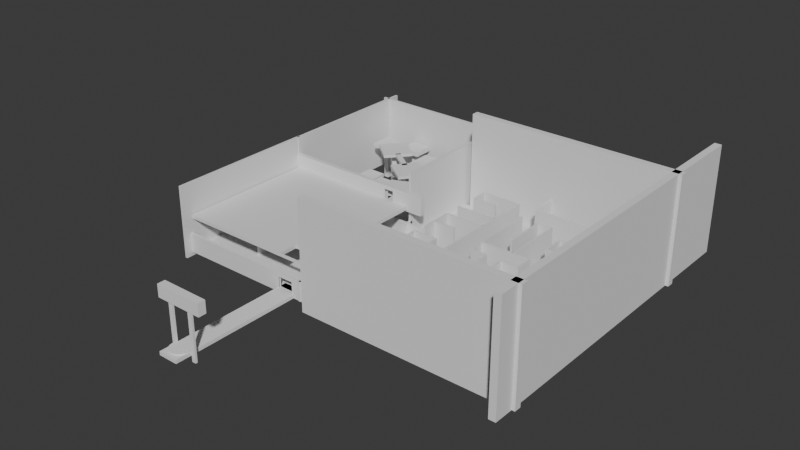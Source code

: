 # Source: stage1_VarcoAddis.blend  (saved by Blender 4.4.32; exported with 4.5.12 LTS)
import bpy
from mathutils import Matrix  # noqa: F401  (used for matrix-valued properties, if any)

bpy.ops.wm.read_factory_settings(use_empty=True)
scene = bpy.context.scene
scene.name = 'Scene'

# ---- collections
col_collection = bpy.data.collections.new('Collection'); scene.collection.children.link(col_collection)

# ---- world
world_world = bpy.data.worlds.new('World'); scene.world = world_world
world_world.use_nodes = True; world_world.node_tree.nodes.clear()
_N = world_world.node_tree.nodes; _L = world_world.node_tree.links
n0 = _N.new('ShaderNodeOutputWorld'); n0.name = 'World Output'; n0.location = (200, 100)
n1 = _N.new('ShaderNodeBackground'); n1.name = 'Background'; n1.location = (-200, 100)
n1.inputs[0].default_value = (0.05088, 0.05088, 0.05088, 1.0)
_L.new(n1.outputs[0], n0.inputs[0])
n0.is_active_output = True
world_world.color = (0.05088, 0.05088, 0.05088)
world_world.sun_shadow_jitter_overblur = 0.0

# ---- meshes
me_cube_001 = bpy.data.meshes.new('Cube.001')
me_cube_001.from_pydata([(-7.294, -7.294, -0.1863), (-7.294, -7.294, 0.1863), (-7.294, 7.294, -0.1863), (-7.294, 7.294, 0.1863), (7.294, -7.294, -0.1863), (7.294, -7.294, 0.1863), (7.294, 7.294, -0.1863), (7.294, 7.294, 0.1863)], [], [(0, 1, 3, 2), (2, 3, 7, 6), (6, 7, 5, 4), (4, 5, 1, 0), (2, 6, 4, 0), (7, 3, 1, 5)])
_uv = me_cube_001.uv_layers.new(name='UVMap')
_uv.uv.foreach_set('vector', [0.375, 0.0, 0.625, 0.0, 0.625, 0.25, 0.375, 0.25, 0.375, 0.25, 0.625, 0.25, 0.625, 0.5, 0.375, 0.5, 0.375, 0.5, 0.625, 0.5, 0.625, 0.75, 0.375, 0.75, 0.375, 0.75, 0.625, 0.75, 0.625, 1.0, 0.375, 1.0, 0.125, 0.5, 0.375, 0.5, 0.375, 0.75, 0.125, 0.75, 0.625, 0.5, 0.875, 0.5, 0.875, 0.75, 0.625, 0.75])
me_cube_001.update()
me_cube_002 = bpy.data.meshes.new('Cube.002')
me_cube_002.from_pydata([(-1.0, -1.0, -1.0), (-1.0, -1.0, 1.0), (-1.0, 1.0, -1.0), (-1.0, 1.0, 1.0), (1.0, -1.0, -1.0), (1.0, -1.0, 1.0), (1.0, 1.0, -1.0), (1.0, 1.0, 1.0)], [], [(0, 1, 3, 2), (2, 3, 7, 6), (6, 7, 5, 4), (4, 5, 1, 0), (2, 6, 4, 0), (7, 3, 1, 5)])
_uv = me_cube_002.uv_layers.new(name='UVMap')
_uv.uv.foreach_set('vector', [0.375, 0.0, 0.625, 0.0, 0.625, 0.25, 0.375, 0.25, 0.375, 0.25, 0.625, 0.25, 0.625, 0.5, 0.375, 0.5, 0.375, 0.5, 0.625, 0.5, 0.625, 0.75, 0.375, 0.75, 0.375, 0.75, 0.625, 0.75, 0.625, 1.0, 0.375, 1.0, 0.125, 0.5, 0.375, 0.5, 0.375, 0.75, 0.125, 0.75, 0.625, 0.5, 0.875, 0.5, 0.875, 0.75, 0.625, 0.75])
me_cube_002.update()
me_cube_003 = bpy.data.meshes.new('Cube.003')
me_cube_003.from_pydata([(-1.0, -1.0, -1.0), (-1.0, -1.0, 1.0), (-1.0, 1.0, -1.0), (-1.0, 1.0, 1.0), (1.0, -1.0, -1.0), (1.0, -1.0, 1.0), (1.0, 1.0, -1.0), (1.0, 1.0, 1.0), (-0.7511, 1.0, -1.0), (-0.7511, 1.0, 1.0), (-0.7511, -1.0, -1.0), (-0.7511, -1.0, 1.0), (-0.6213, 1.0, 1.0), (-0.6213, -1.0, -1.0), (-0.6213, 1.0, -1.0), (-0.6213, -1.0, 1.0), (-1.0, -1.0, 0.7112), (-1.0, 1.0, 0.7112), (1.0, 1.0, 0.7112), (1.0, -1.0, 0.7112), (-0.7511, -1.0, 0.7112), (-0.7511, 1.0, 0.7112), (-0.6213, -1.0, 0.7112), (-0.6213, 1.0, 0.7112)], [], [(16, 1, 3, 17), (23, 12, 7, 18), (18, 7, 5, 19), (20, 11, 1, 16), (14, 6, 4, 13), (9, 3, 1, 11), (12, 9, 11, 15), (2, 8, 10, 0), (22, 15, 11, 20), (17, 3, 9, 21), (19, 5, 15, 22), (7, 12, 15, 5), (8, 14, 13, 10), (21, 9, 12, 23), (4, 19, 22, 13), (2, 17, 21, 8), (10, 20, 16, 0), (6, 18, 19, 4), (14, 23, 18, 6), (0, 16, 17, 2)])
_uv = me_cube_003.uv_layers.new(name='UVMap')
_uv.uv.foreach_set('vector', [0.5889, 0.0, 0.625, 0.0, 0.625, 0.25, 0.5889, 0.25, 0.5889, 0.2973, 0.625, 0.2973, 0.625, 0.5, 0.5889, 0.5, 0.5889, 0.5, 0.625, 0.5, 0.625, 0.75, 0.5889, 0.75, 0.5889, 0.9689, 0.625, 0.9689, 0.625, 1.0, 0.5889, 1.0, 0.1723, 0.5, 0.375, 0.5, 0.375, 0.75, 0.1723, 0.75, 0.8439, 0.5, 0.875, 0.5, 0.875, 0.75, 0.8439, 0.75, 0.8277, 0.5, 0.8439, 0.5, 0.8439, 0.75, 0.8277, 0.75, 0.125, 0.5, 0.1561, 0.5, 0.1561, 0.75, 0.125, 0.75, 0.5889, 0.9527, 0.625, 0.9527, 0.625, 0.9689, 0.5889, 0.9689, 0.5889, 0.25, 0.625, 0.25, 0.625, 0.2811, 0.5889, 0.2811, 0.5889, 0.75, 0.625, 0.75, 0.625, 0.9527, 0.5889, 0.9527, 0.625, 0.5, 0.8277, 0.5, 0.8277, 0.75, 0.625, 0.75, 0.1561, 0.5, 0.1723, 0.5, 0.1723, 0.75, 0.1561, 0.75, 0.5889, 0.2811, 0.625, 0.2811, 0.625, 0.2973, 0.5889, 0.2973, 0.375, 0.75, 0.5889, 0.75, 0.5889, 0.9527, 0.375, 0.9527, 0.375, 0.25, 0.5889, 0.25, 0.5889, 0.2811, 0.375, 0.2811, 0.375, 0.9689, 0.5889, 0.9689, 0.5889, 1.0, 0.375, 1.0, 0.375, 0.5, 0.5889, 0.5, 0.5889, 0.75, 0.375, 0.75, 0.375, 0.2973, 0.5889, 0.2973, 0.5889, 0.5, 0.375, 0.5, 0.375, 0.0, 0.5889, 0.0, 0.5889, 0.25, 0.375, 0.25])
me_cube_003.update()
me_cube_004 = bpy.data.meshes.new('Cube.004')
me_cube_004.from_pydata([(-1.0, -1.0, -1.0), (-1.0, -1.0, 1.0), (-1.0, 1.0, -1.0), (-1.0, 1.0, 1.0), (1.0, -1.0, -1.0), (1.0, -1.0, 1.0), (1.0, 1.0, -1.0), (1.0, 1.0, 1.0)], [], [(0, 1, 3, 2), (2, 3, 7, 6), (6, 7, 5, 4), (4, 5, 1, 0), (2, 6, 4, 0), (7, 3, 1, 5)])
_uv = me_cube_004.uv_layers.new(name='UVMap')
_uv.uv.foreach_set('vector', [0.375, 0.0, 0.625, 0.0, 0.625, 0.25, 0.375, 0.25, 0.375, 0.25, 0.625, 0.25, 0.625, 0.5, 0.375, 0.5, 0.375, 0.5, 0.625, 0.5, 0.625, 0.75, 0.375, 0.75, 0.375, 0.75, 0.625, 0.75, 0.625, 1.0, 0.375, 1.0, 0.125, 0.5, 0.375, 0.5, 0.375, 0.75, 0.125, 0.75, 0.625, 0.5, 0.875, 0.5, 0.875, 0.75, 0.625, 0.75])
me_cube_004.update()
me_cube_005 = bpy.data.meshes.new('Cube.005')
me_cube_005.from_pydata([(-1.0, -1.0, -1.0), (-1.0, -1.0, 1.0), (-1.0, 1.0, -1.0), (-1.0, 1.0, 1.0), (1.0, -1.0, -1.0), (1.0, -1.0, 1.0), (1.0, 1.0, -1.0), (1.0, 1.0, 1.0)], [], [(0, 1, 3, 2), (2, 3, 7, 6), (6, 7, 5, 4), (4, 5, 1, 0), (2, 6, 4, 0), (7, 3, 1, 5)])
_uv = me_cube_005.uv_layers.new(name='UVMap')
_uv.uv.foreach_set('vector', [0.375, 0.0, 0.625, 0.0, 0.625, 0.25, 0.375, 0.25, 0.375, 0.25, 0.625, 0.25, 0.625, 0.5, 0.375, 0.5, 0.375, 0.5, 0.625, 0.5, 0.625, 0.75, 0.375, 0.75, 0.375, 0.75, 0.625, 0.75, 0.625, 1.0, 0.375, 1.0, 0.125, 0.5, 0.375, 0.5, 0.375, 0.75, 0.125, 0.75, 0.625, 0.5, 0.875, 0.5, 0.875, 0.75, 0.625, 0.75])
me_cube_005.update()
me_cylinder = bpy.data.meshes.new('Cylinder')
me_cylinder.from_pydata([(0.0, 1.0, -1.0), (0.0, 1.0, 1.0), (0.1951, 0.9808, -1.0), (0.1951, 0.9808, 1.0), (0.3827, 0.9239, -1.0), (0.3827, 0.9239, 1.0), (0.5556, 0.8315, -1.0), (0.5556, 0.8315, 1.0), (0.7071, 0.7071, -1.0), (0.7071, 0.7071, 1.0), (0.8315, 0.5556, -1.0), (0.8315, 0.5556, 1.0), (0.9239, 0.3827, -1.0), (0.9239, 0.3827, 1.0), (0.9808, 0.1951, -1.0), (0.9808, 0.1951, 1.0), (1.0, 0.0, -1.0), (1.0, 0.0, 1.0), (0.9808, -0.1951, -1.0), (0.9808, -0.1951, 1.0), (0.9239, -0.3827, -1.0), (0.9239, -0.3827, 1.0), (0.8315, -0.5556, -1.0), (0.8315, -0.5556, 1.0), (0.7071, -0.7071, -1.0), (0.7071, -0.7071, 1.0), (0.5556, -0.8315, -1.0), (0.5556, -0.8315, 1.0), (0.3827, -0.9239, -1.0), (0.3827, -0.9239, 1.0), (0.1951, -0.9808, -1.0), (0.1951, -0.9808, 1.0), (0.0, -1.0, -1.0), (0.0, -1.0, 1.0), (-0.1951, -0.9808, -1.0), (-0.1951, -0.9808, 1.0), (-0.3827, -0.9239, -1.0), (-0.3827, -0.9239, 1.0), (-0.5556, -0.8315, -1.0), (-0.5556, -0.8315, 1.0), (-0.7071, -0.7071, -1.0), (-0.7071, -0.7071, 1.0), (-0.8315, -0.5556, -1.0), (-0.8315, -0.5556, 1.0), (-0.9239, -0.3827, -1.0), (-0.9239, -0.3827, 1.0), (-0.9808, -0.1951, -1.0), (-0.9808, -0.1951, 1.0), (-1.0, 0.0, -1.0), (-1.0, 0.0, 1.0), (-0.9808, 0.1951, -1.0), (-0.9808, 0.1951, 1.0), (-0.9239, 0.3827, -1.0), (-0.9239, 0.3827, 1.0), (-0.8315, 0.5556, -1.0), (-0.8315, 0.5556, 1.0), (-0.7071, 0.7071, -1.0), (-0.7071, 0.7071, 1.0), (-0.5556, 0.8315, -1.0), (-0.5556, 0.8315, 1.0), (-0.3827, 0.9239, -1.0), (-0.3827, 0.9239, 1.0), (-0.1951, 0.9808, -1.0), (-0.1951, 0.9808, 1.0)], [], [(0, 1, 3, 2), (2, 3, 5, 4), (4, 5, 7, 6), (6, 7, 9, 8), (8, 9, 11, 10), (10, 11, 13, 12), (12, 13, 15, 14), (14, 15, 17, 16), (16, 17, 19, 18), (18, 19, 21, 20), (20, 21, 23, 22), (22, 23, 25, 24), (24, 25, 27, 26), (26, 27, 29, 28), (28, 29, 31, 30), (30, 31, 33, 32), (32, 33, 35, 34), (34, 35, 37, 36), (36, 37, 39, 38), (38, 39, 41, 40), (40, 41, 43, 42), (42, 43, 45, 44), (44, 45, 47, 46), (46, 47, 49, 48), (48, 49, 51, 50), (50, 51, 53, 52), (52, 53, 55, 54), (54, 55, 57, 56), (56, 57, 59, 58), (58, 59, 61, 60), (3, 1, 63, 61, 59, 57, 55, 53, 51, 49, 47, 45, 43, 41, 39, 37, 35, 33, 31, 29, 27, 25, 23, 21, 19, 17, 15, 13, 11, 9, 7, 5), (60, 61, 63, 62), (62, 63, 1, 0), (0, 2, 4, 6, 8, 10, 12, 14, 16, 18, 20, 22, 24, 26, 28, 30, 32, 34, 36, 38, 40, 42, 44, 46, 48, 50, 52, 54, 56, 58, 60, 62)])
_uv = me_cylinder.uv_layers.new(name='UVMap')
_uv.uv.foreach_set('vector', [1.0, 0.5, 1.0, 1.0, 0.9688, 1.0, 0.9688, 0.5, 0.9688, 0.5, 0.9688, 1.0, 0.9375, 1.0, 0.9375, 0.5, 0.9375, 0.5, 0.9375, 1.0, 0.9062, 1.0, 0.9062, 0.5, 0.9062, 0.5, 0.9062, 1.0, 0.875, 1.0, 0.875, 0.5, 0.875, 0.5, 0.875, 1.0, 0.8438, 1.0, 0.8438, 0.5, 0.8438, 0.5, 0.8438, 1.0, 0.8125, 1.0, 0.8125, 0.5, 0.8125, 0.5, 0.8125, 1.0, 0.7812, 1.0, 0.7812, 0.5, 0.7812, 0.5, 0.7812, 1.0, 0.75, 1.0, 0.75, 0.5, 0.75, 0.5, 0.75, 1.0, 0.7188, 1.0, 0.7188, 0.5, 0.7188, 0.5, 0.7188, 1.0, 0.6875, 1.0, 0.6875, 0.5, 0.6875, 0.5, 0.6875, 1.0, 0.6562, 1.0, 0.6562, 0.5, 0.6562, 0.5, 0.6562, 1.0, 0.625, 1.0, 0.625, 0.5, 0.625, 0.5, 0.625, 1.0, 0.5938, 1.0, 0.5938, 0.5, 0.5938, 0.5, 0.5938, 1.0, 0.5625, 1.0, 0.5625, 0.5, 0.5625, 0.5, 0.5625, 1.0, 0.5312, 1.0, 0.5312, 0.5, 0.5312, 0.5, 0.5312, 1.0, 0.5, 1.0, 0.5, 0.5, 0.5, 0.5, 0.5, 1.0, 0.4688, 1.0, 0.4688, 0.5, 0.4688, 0.5, 0.4688, 1.0, 0.4375, 1.0, 0.4375, 0.5, 0.4375, 0.5, 0.4375, 1.0, 0.4062, 1.0, 0.4062, 0.5, 0.4062, 0.5, 0.4062, 1.0, 0.375, 1.0, 0.375, 0.5, 0.375, 0.5, 0.375, 1.0, 0.3438, 1.0, 0.3438, 0.5, 0.3438, 0.5, 0.3438, 1.0, 0.3125, 1.0, 0.3125, 0.5, 0.3125, 0.5, 0.3125, 1.0, 0.2812, 1.0, 0.2812, 0.5, 0.2812, 0.5, 0.2812, 1.0, 0.25, 1.0, 0.25, 0.5, 0.25, 0.5, 0.25, 1.0, 0.2188, 1.0, 0.2188, 0.5, 0.2188, 0.5, 0.2188, 1.0, 0.1875, 1.0, 0.1875, 0.5, 0.1875, 0.5, 0.1875, 1.0, 0.1562, 1.0, 0.1562, 0.5, 0.1562, 0.5, 0.1562, 1.0, 0.125, 1.0, 0.125, 0.5, 0.125, 0.5, 0.125, 1.0, 0.09375, 1.0, 0.09375, 0.5, 0.09375, 0.5, 0.09375, 1.0, 0.0625, 1.0, 0.0625, 0.5, 0.2968, 0.4854, 0.25, 0.49, 0.2032, 0.4854, 0.1582, 0.4717, 0.1167, 0.4496, 0.08029, 0.4197, 0.05045, 0.3833, 0.02827, 0.3418, 0.01461, 0.2968, 0.01, 0.25, 0.01461, 0.2032, 0.02827, 0.1582, 0.05045, 0.1167, 0.08029, 0.08029, 0.1167, 0.05045, 0.1582, 0.02827, 0.2032, 0.01461, 0.25, 0.01, 0.2968, 0.01461, 0.3418, 0.02827, 0.3833, 0.05045, 0.4197, 0.08029, 0.4496, 0.1167, 0.4717, 0.1582, 0.4854, 0.2032, 0.49, 0.25, 0.4854, 0.2968, 0.4717, 0.3418, 0.4496, 0.3833, 0.4197, 0.4197, 0.3833, 0.4496, 0.3418, 0.4717, 0.0625, 0.5, 0.0625, 1.0, 0.03125, 1.0, 0.03125, 0.5, 0.03125, 0.5, 0.03125, 1.0, 0.0, 1.0, 0.0, 0.5, 0.75, 0.49, 0.7968, 0.4854, 0.8418, 0.4717, 0.8833, 0.4496, 0.9197, 0.4197, 0.9496, 0.3833, 0.9717, 0.3418, 0.9854, 0.2968, 0.99, 0.25, 0.9854, 0.2032, 0.9717, 0.1582, 0.9496, 0.1167, 0.9197, 0.08029, 0.8833, 0.05045, 0.8418, 0.02827, 0.7968, 0.01461, 0.75, 0.01, 0.7032, 0.01461, 0.6582, 0.02827, 0.6167, 0.05045, 0.5803, 0.08029, 0.5504, 0.1167, 0.5283, 0.1582, 0.5146, 0.2032, 0.51, 0.25, 0.5146, 0.2968, 0.5283, 0.3418, 0.5504, 0.3833, 0.5803, 0.4197, 0.6167, 0.4496, 0.6582, 0.4717, 0.7032, 0.4854])
me_cylinder.update()
me_cube_006 = bpy.data.meshes.new('Cube.006')
me_cube_006.from_pydata([(-1.0, -1.0, -1.0), (-1.0, -1.0, 1.0), (-1.0, 1.0, -1.0), (-1.0, 1.0, 1.0), (1.0, -1.0, -1.0), (1.0, -1.0, 1.0), (1.0, 1.0, -1.0), (1.0, 1.0, 1.0), (-1.0, 0.5932, -1.0), (-1.0, 0.5932, 1.0), (1.0, 0.5932, -1.0), (1.0, 0.5932, 1.0), (-1.0, 0.7966, 1.0), (1.0, 0.7966, -1.0), (-1.0, 0.7966, -1.0), (1.0, 0.7966, 1.0), (-1.0, -1.0, 0.5975), (-1.0, 1.0, 0.5975), (1.0, 1.0, 0.5975), (1.0, -1.0, 0.5975), (1.0, 0.5932, 0.5975), (-1.0, 0.5932, 0.5975), (1.0, 0.7966, 0.5975), (-1.0, 0.7966, 0.5975)], [], [(23, 12, 3, 17), (17, 3, 7, 18), (20, 11, 5, 19), (19, 5, 1, 16), (8, 10, 4, 0), (11, 9, 1, 5), (15, 12, 9, 11), (14, 13, 10, 8), (22, 15, 11, 20), (16, 1, 9, 21), (18, 7, 15, 22), (2, 6, 13, 14), (7, 3, 12, 15), (21, 9, 12, 23), (6, 18, 22, 13), (0, 16, 21, 8), (4, 19, 16, 0), (10, 20, 19, 4), (2, 17, 18, 6), (14, 23, 17, 2)])
_uv = me_cube_006.uv_layers.new(name='UVMap')
_uv.uv.foreach_set('vector', [0.5747, 0.2246, 0.625, 0.2246, 0.625, 0.25, 0.5747, 0.25, 0.5747, 0.25, 0.625, 0.25, 0.625, 0.5, 0.5747, 0.5, 0.5747, 0.5509, 0.625, 0.5509, 0.625, 0.75, 0.5747, 0.75, 0.5747, 0.75, 0.625, 0.75, 0.625, 1.0, 0.5747, 1.0, 0.125, 0.5509, 0.375, 0.5509, 0.375, 0.75, 0.125, 0.75, 0.625, 0.5509, 0.875, 0.5509, 0.875, 0.75, 0.625, 0.75, 0.625, 0.5254, 0.875, 0.5254, 0.875, 0.5509, 0.625, 0.5509, 0.125, 0.5254, 0.375, 0.5254, 0.375, 0.5509, 0.125, 0.5509, 0.5747, 0.5254, 0.625, 0.5254, 0.625, 0.5509, 0.5747, 0.5509, 0.5747, 0.0, 0.625, 0.0, 0.625, 0.1991, 0.5747, 0.1991, 0.5747, 0.5, 0.625, 0.5, 0.625, 0.5254, 0.5747, 0.5254, 0.125, 0.5, 0.375, 0.5, 0.375, 0.5254, 0.125, 0.5254, 0.625, 0.5, 0.875, 0.5, 0.875, 0.5254, 0.625, 0.5254, 0.5747, 0.1991, 0.625, 0.1991, 0.625, 0.2246, 0.5747, 0.2246, 0.375, 0.5, 0.5747, 0.5, 0.5747, 0.5254, 0.375, 0.5254, 0.375, 0.0, 0.5747, 0.0, 0.5747, 0.1991, 0.375, 0.1991, 0.375, 0.75, 0.5747, 0.75, 0.5747, 1.0, 0.375, 1.0, 0.375, 0.5509, 0.5747, 0.5509, 0.5747, 0.75, 0.375, 0.75, 0.375, 0.25, 0.5747, 0.25, 0.5747, 0.5, 0.375, 0.5, 0.375, 0.2246, 0.5747, 0.2246, 0.5747, 0.25, 0.375, 0.25])
me_cube_006.update()
me_cube_007 = bpy.data.meshes.new('Cube.007')
me_cube_007.from_pydata([(-1.0, -1.0, -1.0), (-1.0, -1.0, 1.0), (-1.0, 1.0, -1.0), (-1.0, 1.0, 1.0), (1.0, -1.0, -1.0), (1.0, -1.0, 1.0), (1.0, 1.0, -1.0), (1.0, 1.0, 1.0), (0.5141, 1.0, -1.0), (0.5141, 1.0, 1.0), (0.5141, -1.0, -1.0), (0.5141, -1.0, 1.0), (0.6223, 1.0, 1.0), (0.6223, -1.0, -1.0), (0.6223, 1.0, -1.0), (0.6223, -1.0, 1.0), (-1.0, -1.0, 0.6072), (-1.0, 1.0, 0.6072), (1.0, 1.0, 0.6072), (1.0, -1.0, 0.6072), (0.5141, -1.0, 0.6072), (0.5141, 1.0, 0.6072), (0.6223, -1.0, 0.6072), (0.6223, 1.0, 0.6072)], [], [(16, 1, 3, 17), (23, 12, 7, 18), (18, 7, 5, 19), (20, 11, 1, 16), (14, 6, 4, 13), (9, 3, 1, 11), (12, 9, 11, 15), (2, 8, 10, 0), (22, 15, 11, 20), (17, 3, 9, 21), (19, 5, 15, 22), (7, 12, 15, 5), (8, 14, 13, 10), (21, 9, 12, 23), (4, 19, 22, 13), (2, 17, 21, 8), (10, 20, 16, 0), (6, 18, 19, 4), (14, 23, 18, 6), (0, 16, 17, 2)])
_uv = me_cube_007.uv_layers.new(name='UVMap')
_uv.uv.foreach_set('vector', [0.5759, 0.0, 0.625, 0.0, 0.625, 0.25, 0.5759, 0.25, 0.5759, 0.4528, 0.625, 0.4528, 0.625, 0.5, 0.5759, 0.5, 0.5759, 0.5, 0.625, 0.5, 0.625, 0.75, 0.5759, 0.75, 0.5759, 0.8107, 0.625, 0.8107, 0.625, 1.0, 0.5759, 1.0, 0.3278, 0.5, 0.375, 0.5, 0.375, 0.75, 0.3278, 0.75, 0.6857, 0.5, 0.875, 0.5, 0.875, 0.75, 0.6857, 0.75, 0.6722, 0.5, 0.6857, 0.5, 0.6857, 0.75, 0.6722, 0.75, 0.125, 0.5, 0.3143, 0.5, 0.3143, 0.75, 0.125, 0.75, 0.5759, 0.7972, 0.625, 0.7972, 0.625, 0.8107, 0.5759, 0.8107, 0.5759, 0.25, 0.625, 0.25, 0.625, 0.4393, 0.5759, 0.4393, 0.5759, 0.75, 0.625, 0.75, 0.625, 0.7972, 0.5759, 0.7972, 0.625, 0.5, 0.6722, 0.5, 0.6722, 0.75, 0.625, 0.75, 0.3143, 0.5, 0.3278, 0.5, 0.3278, 0.75, 0.3143, 0.75, 0.5759, 0.4393, 0.625, 0.4393, 0.625, 0.4528, 0.5759, 0.4528, 0.375, 0.75, 0.5759, 0.75, 0.5759, 0.7972, 0.375, 0.7972, 0.375, 0.25, 0.5759, 0.25, 0.5759, 0.4393, 0.375, 0.4393, 0.375, 0.8107, 0.5759, 0.8107, 0.5759, 1.0, 0.375, 1.0, 0.375, 0.5, 0.5759, 0.5, 0.5759, 0.75, 0.375, 0.75, 0.375, 0.4528, 0.5759, 0.4528, 0.5759, 0.5, 0.375, 0.5, 0.375, 0.0, 0.5759, 0.0, 0.5759, 0.25, 0.375, 0.25])
me_cube_007.update()
me_cube_008 = bpy.data.meshes.new('Cube.008')
me_cube_008.from_pydata([(-7.294, -7.294, -0.1863), (-7.294, -7.294, 0.1863), (-7.294, 7.294, -0.1863), (-7.294, 7.294, 0.1863), (7.294, -7.294, -0.1863), (7.294, -7.294, 0.1863), (7.294, 7.294, -0.1863), (7.294, 7.294, 0.1863)], [], [(0, 1, 3, 2), (2, 3, 7, 6), (6, 7, 5, 4), (4, 5, 1, 0), (2, 6, 4, 0), (7, 3, 1, 5)])
_uv = me_cube_008.uv_layers.new(name='UVMap')
_uv.uv.foreach_set('vector', [0.375, 0.0, 0.625, 0.0, 0.625, 0.25, 0.375, 0.25, 0.375, 0.25, 0.625, 0.25, 0.625, 0.5, 0.375, 0.5, 0.375, 0.5, 0.625, 0.5, 0.625, 0.75, 0.375, 0.75, 0.375, 0.75, 0.625, 0.75, 0.625, 1.0, 0.375, 1.0, 0.125, 0.5, 0.375, 0.5, 0.375, 0.75, 0.125, 0.75, 0.625, 0.5, 0.875, 0.5, 0.875, 0.75, 0.625, 0.75])
me_cube_008.update()
me_cube_009 = bpy.data.meshes.new('Cube.009')
me_cube_009.from_pydata([(-1.0, -1.897, -1.0), (-1.0, -1.897, 1.0), (-1.0, 0.07782, -1.0), (-1.0, 0.07782, 1.0), (1.0, -1.897, -1.0), (1.0, -1.897, 1.0), (1.0, 0.07782, -1.0), (1.0, 0.07782, 1.0), (-1.0, -0.9213, -1.0), (-1.0, -0.9213, 1.0), (1.0, -0.9213, -1.0), (1.0, -0.9213, 1.0), (-1.0, -0.7578, 1.0), (1.0, -0.7578, -1.0), (-1.0, -0.7578, -1.0), (1.0, -0.7578, 1.0), (-1.0, -1.897, 0.5812), (-1.0, 0.07782, 0.5812), (1.0, 0.07782, 0.5812), (1.0, -1.897, 0.5812), (1.0, -0.9213, 0.5812), (-1.0, -0.9213, 0.5812), (1.0, -0.7578, 0.5812), (-1.0, -0.7578, 0.5812), (0.9713, -0.7578, -1.0), (0.9713, -0.9213, -1.0), (0.9713, -0.9213, 0.5812), (0.9713, -0.7578, 0.5812)], [], [(23, 12, 3, 17), (17, 3, 7, 18), (20, 11, 5, 19), (19, 5, 1, 16), (8, 10, 4, 0), (11, 9, 1, 5), (15, 12, 9, 11), (14, 13, 10, 8), (22, 15, 11, 20), (16, 1, 9, 21), (18, 7, 15, 22), (2, 6, 13, 14), (7, 3, 12, 15), (21, 9, 12, 23), (21, 23, 27, 26), (6, 18, 22, 13), (0, 16, 21, 8), (4, 19, 16, 0), (10, 20, 19, 4), (2, 17, 18, 6), (14, 23, 17, 2), (14, 8, 25, 24), (8, 21, 26, 25), (23, 14, 24, 27)])
_uv = me_cube_009.uv_layers.new(name='UVMap')
_uv.uv.foreach_set('vector', [0.5727, 0.03028, 0.625, 0.03028, 0.625, 0.25, 0.5727, 0.25, 0.5727, 0.25, 0.625, 0.25, 0.625, 0.5, 0.5727, 0.5, 0.5727, 0.7402, 0.625, 0.7402, 0.625, 0.75, 0.5727, 0.75, 0.5727, 0.75, 0.625, 0.75, 0.625, 1.0, 0.5727, 1.0, 0.125, 0.7402, 0.375, 0.7402, 0.375, 0.75, 0.125, 0.75, 0.625, 0.7402, 0.875, 0.7402, 0.875, 0.75, 0.625, 0.75, 0.625, 0.7197, 0.875, 0.7197, 0.875, 0.7402, 0.625, 0.7402, 0.125, 0.7197, 0.375, 0.7197, 0.375, 0.7402, 0.125, 0.7402, 0.5727, 0.7197, 0.625, 0.7197, 0.625, 0.7402, 0.5727, 0.7402, 0.5727, 0.0, 0.625, 0.0, 0.625, 0.009837, 0.5727, 0.009837, 0.5727, 0.5, 0.625, 0.5, 0.625, 0.7197, 0.5727, 0.7197, 0.125, 0.5, 0.375, 0.5, 0.375, 0.7197, 0.125, 0.7197, 0.625, 0.5, 0.875, 0.5, 0.875, 0.7197, 0.625, 0.7197, 0.5727, 0.009837, 0.625, 0.009837, 0.625, 0.03028, 0.5727, 0.03028, 0.5727, 0.009837, 0.5727, 0.03028, 0.5727, 0.03028, 0.5727, 0.009837, 0.375, 0.5, 0.5727, 0.5, 0.5727, 0.7197, 0.375, 0.7197, 0.375, 0.0, 0.5727, 0.0, 0.5727, 0.009837, 0.375, 0.009837, 0.375, 0.75, 0.5727, 0.75, 0.5727, 1.0, 0.375, 1.0, 0.375, 0.7402, 0.5727, 0.7402, 0.5727, 0.75, 0.375, 0.75, 0.375, 0.25, 0.5727, 0.25, 0.5727, 0.5, 0.375, 0.5, 0.375, 0.03028, 0.5727, 0.03028, 0.5727, 0.25, 0.375, 0.25, 0.125, 0.7197, 0.125, 0.7402, 0.125, 0.7402, 0.125, 0.7197, 0.375, 0.009837, 0.5727, 0.009837, 0.5727, 0.009837, 0.375, 0.009837, 0.5727, 0.03028, 0.375, 0.03028, 0.375, 0.03028, 0.5727, 0.03028])
me_cube_009.update()
me_cube_010 = bpy.data.meshes.new('Cube.010')
me_cube_010.from_pydata([(-1.0, -1.0, -1.0), (-1.0, -1.0, 1.0), (-1.0, 1.0, -1.0), (-1.0, 1.0, 1.0), (1.0, -1.0, -1.0), (1.0, -1.0, 1.0), (1.0, 1.0, -1.0), (1.0, 1.0, 1.0)], [], [(0, 1, 3, 2), (2, 3, 7, 6), (6, 7, 5, 4), (4, 5, 1, 0), (2, 6, 4, 0), (7, 3, 1, 5)])
_uv = me_cube_010.uv_layers.new(name='UVMap')
_uv.uv.foreach_set('vector', [0.375, 0.0, 0.625, 0.0, 0.625, 0.25, 0.375, 0.25, 0.375, 0.25, 0.625, 0.25, 0.625, 0.5, 0.375, 0.5, 0.375, 0.5, 0.625, 0.5, 0.625, 0.75, 0.375, 0.75, 0.375, 0.75, 0.625, 0.75, 0.625, 1.0, 0.375, 1.0, 0.125, 0.5, 0.375, 0.5, 0.375, 0.75, 0.125, 0.75, 0.625, 0.5, 0.875, 0.5, 0.875, 0.75, 0.625, 0.75])
me_cube_010.update()
me_cube_011 = bpy.data.meshes.new('Cube.011')
me_cube_011.from_pydata([(-1.0, -1.0, -1.0), (-1.0, -1.0, 1.0), (-1.0, 1.0, -1.0), (-1.0, 1.0, 1.0), (1.0, -1.0, -1.0), (1.0, -1.0, 1.0), (1.0, 1.0, -1.0), (1.0, 1.0, 1.0)], [], [(0, 1, 3, 2), (2, 3, 7, 6), (6, 7, 5, 4), (4, 5, 1, 0), (2, 6, 4, 0), (7, 3, 1, 5)])
_uv = me_cube_011.uv_layers.new(name='UVMap')
_uv.uv.foreach_set('vector', [0.375, 0.0, 0.625, 0.0, 0.625, 0.25, 0.375, 0.25, 0.375, 0.25, 0.625, 0.25, 0.625, 0.5, 0.375, 0.5, 0.375, 0.5, 0.625, 0.5, 0.625, 0.75, 0.375, 0.75, 0.375, 0.75, 0.625, 0.75, 0.625, 1.0, 0.375, 1.0, 0.125, 0.5, 0.375, 0.5, 0.375, 0.75, 0.125, 0.75, 0.625, 0.5, 0.875, 0.5, 0.875, 0.75, 0.625, 0.75])
me_cube_011.update()
me_cube_012 = bpy.data.meshes.new('Cube.012')
me_cube_012.from_pydata([(-1.0, -1.0, -1.0), (-1.0, -1.0, 1.0), (-1.0, 1.0, -1.0), (-1.0, 1.0, 1.0), (1.0, -1.0, -1.0), (1.0, -1.0, 1.0), (1.0, 1.0, -1.0), (1.0, 1.0, 1.0)], [], [(0, 1, 3, 2), (2, 3, 7, 6), (6, 7, 5, 4), (4, 5, 1, 0), (2, 6, 4, 0), (7, 3, 1, 5)])
_uv = me_cube_012.uv_layers.new(name='UVMap')
_uv.uv.foreach_set('vector', [0.375, 0.0, 0.625, 0.0, 0.625, 0.25, 0.375, 0.25, 0.375, 0.25, 0.625, 0.25, 0.625, 0.5, 0.375, 0.5, 0.375, 0.5, 0.625, 0.5, 0.625, 0.75, 0.375, 0.75, 0.375, 0.75, 0.625, 0.75, 0.625, 1.0, 0.375, 1.0, 0.125, 0.5, 0.375, 0.5, 0.375, 0.75, 0.125, 0.75, 0.625, 0.5, 0.875, 0.5, 0.875, 0.75, 0.625, 0.75])
me_cube_012.update()
me_cube_013 = bpy.data.meshes.new('Cube.013')
me_cube_013.from_pydata([(-1.0, -1.0, -1.0), (-1.0, -1.0, 1.0), (-1.0, 1.0, -1.0), (-1.0, 1.0, 1.0), (1.0, -1.0, -1.0), (1.0, -1.0, 1.0), (1.0, 1.0, -1.0), (1.0, 1.0, 1.0)], [], [(0, 1, 3, 2), (2, 3, 7, 6), (6, 7, 5, 4), (4, 5, 1, 0), (2, 6, 4, 0), (7, 3, 1, 5)])
_uv = me_cube_013.uv_layers.new(name='UVMap')
_uv.uv.foreach_set('vector', [0.375, 0.0, 0.625, 0.0, 0.625, 0.25, 0.375, 0.25, 0.375, 0.25, 0.625, 0.25, 0.625, 0.5, 0.375, 0.5, 0.375, 0.5, 0.625, 0.5, 0.625, 0.75, 0.375, 0.75, 0.375, 0.75, 0.625, 0.75, 0.625, 1.0, 0.375, 1.0, 0.125, 0.5, 0.375, 0.5, 0.375, 0.75, 0.125, 0.75, 0.625, 0.5, 0.875, 0.5, 0.875, 0.75, 0.625, 0.75])
me_cube_013.update()
me_cube_014 = bpy.data.meshes.new('Cube.014')
me_cube_014.from_pydata([(-1.0, -1.0, -1.0), (-1.0, -1.0, 1.0), (-1.0, 1.0, -1.0), (-1.0, 1.0, 1.0), (1.0, -1.0, -1.0), (1.0, -1.0, 1.0), (1.0, 1.0, -1.0), (1.0, 1.0, 1.0)], [], [(0, 1, 3, 2), (2, 3, 7, 6), (6, 7, 5, 4), (4, 5, 1, 0), (2, 6, 4, 0), (7, 3, 1, 5)])
_uv = me_cube_014.uv_layers.new(name='UVMap')
_uv.uv.foreach_set('vector', [0.375, 0.0, 0.625, 0.0, 0.625, 0.25, 0.375, 0.25, 0.375, 0.25, 0.625, 0.25, 0.625, 0.5, 0.375, 0.5, 0.375, 0.5, 0.625, 0.5, 0.625, 0.75, 0.375, 0.75, 0.375, 0.75, 0.625, 0.75, 0.625, 1.0, 0.375, 1.0, 0.125, 0.5, 0.375, 0.5, 0.375, 0.75, 0.125, 0.75, 0.625, 0.5, 0.875, 0.5, 0.875, 0.75, 0.625, 0.75])
me_cube_014.update()
me_cube_015 = bpy.data.meshes.new('Cube.015')
me_cube_015.from_pydata([(-1.0, -1.0, -1.0), (-1.0, -1.0, 1.0), (-1.0, 1.0, -1.0), (-1.0, 1.0, 1.0), (1.0, -1.0, -1.0), (1.0, -1.0, 1.0), (1.0, 1.0, -1.0), (1.0, 1.0, 1.0)], [], [(0, 1, 3, 2), (2, 3, 7, 6), (6, 7, 5, 4), (4, 5, 1, 0), (2, 6, 4, 0), (7, 3, 1, 5)])
_uv = me_cube_015.uv_layers.new(name='UVMap')
_uv.uv.foreach_set('vector', [0.375, 0.0, 0.625, 0.0, 0.625, 0.25, 0.375, 0.25, 0.375, 0.25, 0.625, 0.25, 0.625, 0.5, 0.375, 0.5, 0.375, 0.5, 0.625, 0.5, 0.625, 0.75, 0.375, 0.75, 0.375, 0.75, 0.625, 0.75, 0.625, 1.0, 0.375, 1.0, 0.125, 0.5, 0.375, 0.5, 0.375, 0.75, 0.125, 0.75, 0.625, 0.5, 0.875, 0.5, 0.875, 0.75, 0.625, 0.75])
me_cube_015.update()
me_cube_016 = bpy.data.meshes.new('Cube.016')
me_cube_016.from_pydata([(-1.0, -1.0, -1.0), (-1.0, -1.0, 1.0), (-1.0, 1.0, -1.0), (-1.0, 1.0, 1.0), (1.0, -1.0, -1.0), (1.0, -1.0, 1.0), (1.0, 1.0, -1.0), (1.0, 1.0, 1.0)], [], [(0, 1, 3, 2), (2, 3, 7, 6), (6, 7, 5, 4), (4, 5, 1, 0), (2, 6, 4, 0), (7, 3, 1, 5)])
_uv = me_cube_016.uv_layers.new(name='UVMap')
_uv.uv.foreach_set('vector', [0.375, 0.0, 0.625, 0.0, 0.625, 0.25, 0.375, 0.25, 0.375, 0.25, 0.625, 0.25, 0.625, 0.5, 0.375, 0.5, 0.375, 0.5, 0.625, 0.5, 0.625, 0.75, 0.375, 0.75, 0.375, 0.75, 0.625, 0.75, 0.625, 1.0, 0.375, 1.0, 0.125, 0.5, 0.375, 0.5, 0.375, 0.75, 0.125, 0.75, 0.625, 0.5, 0.875, 0.5, 0.875, 0.75, 0.625, 0.75])
me_cube_016.update()
me_cube_017 = bpy.data.meshes.new('Cube.017')
me_cube_017.from_pydata([(-1.0, -1.0, -1.0), (-1.0, -1.0, 1.0), (-1.0, 1.0, -1.0), (-1.0, 1.0, 1.0), (1.0, -1.0, -1.0), (1.0, -1.0, 1.0), (1.0, 1.0, -1.0), (1.0, 1.0, 1.0)], [], [(0, 1, 3, 2), (2, 3, 7, 6), (6, 7, 5, 4), (4, 5, 1, 0), (2, 6, 4, 0), (7, 3, 1, 5)])
_uv = me_cube_017.uv_layers.new(name='UVMap')
_uv.uv.foreach_set('vector', [0.375, 0.0, 0.625, 0.0, 0.625, 0.25, 0.375, 0.25, 0.375, 0.25, 0.625, 0.25, 0.625, 0.5, 0.375, 0.5, 0.375, 0.5, 0.625, 0.5, 0.625, 0.75, 0.375, 0.75, 0.375, 0.75, 0.625, 0.75, 0.625, 1.0, 0.375, 1.0, 0.125, 0.5, 0.375, 0.5, 0.375, 0.75, 0.125, 0.75, 0.625, 0.5, 0.875, 0.5, 0.875, 0.75, 0.625, 0.75])
me_cube_017.update()
me_cube_018 = bpy.data.meshes.new('Cube.018')
me_cube_018.from_pydata([(-1.0, -1.0, -1.0), (-1.0, -1.0, 1.0), (-1.0, 1.0, -1.0), (-1.0, 1.0, 1.0), (1.0, -1.0, -1.0), (1.0, -1.0, 1.0), (1.0, 1.0, -1.0), (1.0, 1.0, 1.0)], [], [(0, 1, 3, 2), (2, 3, 7, 6), (6, 7, 5, 4), (4, 5, 1, 0), (2, 6, 4, 0), (7, 3, 1, 5)])
_uv = me_cube_018.uv_layers.new(name='UVMap')
_uv.uv.foreach_set('vector', [0.375, 0.0, 0.625, 0.0, 0.625, 0.25, 0.375, 0.25, 0.375, 0.25, 0.625, 0.25, 0.625, 0.5, 0.375, 0.5, 0.375, 0.5, 0.625, 0.5, 0.625, 0.75, 0.375, 0.75, 0.375, 0.75, 0.625, 0.75, 0.625, 1.0, 0.375, 1.0, 0.125, 0.5, 0.375, 0.5, 0.375, 0.75, 0.125, 0.75, 0.625, 0.5, 0.875, 0.5, 0.875, 0.75, 0.625, 0.75])
me_cube_018.update()
me_cube_019 = bpy.data.meshes.new('Cube.019')
me_cube_019.from_pydata([(-1.0, -1.0, -1.0), (-1.0, -1.0, 1.0), (-1.0, 1.0, -1.0), (-1.0, 1.0, 1.0), (1.0, -1.0, -1.0), (1.0, -1.0, 1.0), (1.0, 1.0, -1.0), (1.0, 1.0, 1.0)], [], [(0, 1, 3, 2), (2, 3, 7, 6), (6, 7, 5, 4), (4, 5, 1, 0), (2, 6, 4, 0), (7, 3, 1, 5)])
_uv = me_cube_019.uv_layers.new(name='UVMap')
_uv.uv.foreach_set('vector', [0.375, 0.0, 0.625, 0.0, 0.625, 0.25, 0.375, 0.25, 0.375, 0.25, 0.625, 0.25, 0.625, 0.5, 0.375, 0.5, 0.375, 0.5, 0.625, 0.5, 0.625, 0.75, 0.375, 0.75, 0.375, 0.75, 0.625, 0.75, 0.625, 1.0, 0.375, 1.0, 0.125, 0.5, 0.375, 0.5, 0.375, 0.75, 0.125, 0.75, 0.625, 0.5, 0.875, 0.5, 0.875, 0.75, 0.625, 0.75])
me_cube_019.update()
me_cube_020 = bpy.data.meshes.new('Cube.020')
me_cube_020.from_pydata([(-1.0, -1.0, -1.0), (-1.0, -1.0, 1.0), (-1.0, 1.0, -1.0), (-1.0, 1.0, 1.0), (1.0, -1.0, -1.0), (1.0, -1.0, 1.0), (1.0, 1.0, -1.0), (1.0, 1.0, 1.0)], [], [(0, 1, 3, 2), (2, 3, 7, 6), (6, 7, 5, 4), (4, 5, 1, 0), (2, 6, 4, 0), (7, 3, 1, 5)])
_uv = me_cube_020.uv_layers.new(name='UVMap')
_uv.uv.foreach_set('vector', [0.375, 0.0, 0.625, 0.0, 0.625, 0.25, 0.375, 0.25, 0.375, 0.25, 0.625, 0.25, 0.625, 0.5, 0.375, 0.5, 0.375, 0.5, 0.625, 0.5, 0.625, 0.75, 0.375, 0.75, 0.375, 0.75, 0.625, 0.75, 0.625, 1.0, 0.375, 1.0, 0.125, 0.5, 0.375, 0.5, 0.375, 0.75, 0.125, 0.75, 0.625, 0.5, 0.875, 0.5, 0.875, 0.75, 0.625, 0.75])
me_cube_020.update()
me_cube_021 = bpy.data.meshes.new('Cube.021')
me_cube_021.from_pydata([(-1.0, -1.0, -1.0), (-1.0, -1.0, 1.0), (-1.0, 1.0, -1.0), (-1.0, 1.0, 1.0), (1.0, -1.0, -1.0), (1.0, -1.0, 1.0), (1.0, 1.0, -1.0), (1.0, 1.0, 1.0)], [], [(0, 1, 3, 2), (2, 3, 7, 6), (6, 7, 5, 4), (4, 5, 1, 0), (2, 6, 4, 0), (7, 3, 1, 5)])
_uv = me_cube_021.uv_layers.new(name='UVMap')
_uv.uv.foreach_set('vector', [0.375, 0.0, 0.625, 0.0, 0.625, 0.25, 0.375, 0.25, 0.375, 0.25, 0.625, 0.25, 0.625, 0.5, 0.375, 0.5, 0.375, 0.5, 0.625, 0.5, 0.625, 0.75, 0.375, 0.75, 0.375, 0.75, 0.625, 0.75, 0.625, 1.0, 0.375, 1.0, 0.125, 0.5, 0.375, 0.5, 0.375, 0.75, 0.125, 0.75, 0.625, 0.5, 0.875, 0.5, 0.875, 0.75, 0.625, 0.75])
me_cube_021.update()
me_cube_022 = bpy.data.meshes.new('Cube.022')
me_cube_022.from_pydata([(-1.0, -1.0, -1.0), (-1.0, -1.0, 1.0), (-1.0, 1.0, -1.0), (-1.0, 1.0, 1.0), (1.0, -1.0, -1.0), (1.0, -1.0, 1.0), (1.0, 1.0, -1.0), (1.0, 1.0, 1.0)], [], [(0, 1, 3, 2), (2, 3, 7, 6), (6, 7, 5, 4), (4, 5, 1, 0), (2, 6, 4, 0), (7, 3, 1, 5)])
_uv = me_cube_022.uv_layers.new(name='UVMap')
_uv.uv.foreach_set('vector', [0.375, 0.0, 0.625, 0.0, 0.625, 0.25, 0.375, 0.25, 0.375, 0.25, 0.625, 0.25, 0.625, 0.5, 0.375, 0.5, 0.375, 0.5, 0.625, 0.5, 0.625, 0.75, 0.375, 0.75, 0.375, 0.75, 0.625, 0.75, 0.625, 1.0, 0.375, 1.0, 0.125, 0.5, 0.375, 0.5, 0.375, 0.75, 0.125, 0.75, 0.625, 0.5, 0.875, 0.5, 0.875, 0.75, 0.625, 0.75])
me_cube_022.update()
me_cube_023 = bpy.data.meshes.new('Cube.023')
me_cube_023.from_pydata([(-1.0, -1.0, -1.0), (-1.0, -1.0, 1.0), (-1.0, 1.0, -1.0), (-1.0, 1.0, 1.0), (1.0, -1.0, -1.0), (1.0, -1.0, 1.0), (1.0, 1.0, -1.0), (1.0, 1.0, 1.0)], [], [(0, 1, 3, 2), (2, 3, 7, 6), (6, 7, 5, 4), (4, 5, 1, 0), (2, 6, 4, 0), (7, 3, 1, 5)])
_uv = me_cube_023.uv_layers.new(name='UVMap')
_uv.uv.foreach_set('vector', [0.375, 0.0, 0.625, 0.0, 0.625, 0.25, 0.375, 0.25, 0.375, 0.25, 0.625, 0.25, 0.625, 0.5, 0.375, 0.5, 0.375, 0.5, 0.625, 0.5, 0.625, 0.75, 0.375, 0.75, 0.375, 0.75, 0.625, 0.75, 0.625, 1.0, 0.375, 1.0, 0.125, 0.5, 0.375, 0.5, 0.375, 0.75, 0.125, 0.75, 0.625, 0.5, 0.875, 0.5, 0.875, 0.75, 0.625, 0.75])
me_cube_023.update()
me_cube_024 = bpy.data.meshes.new('Cube.024')
me_cube_024.from_pydata([(-1.0, -1.0, -1.0), (-1.0, -1.0, 1.0), (-1.0, 1.0, -1.0), (-1.0, 1.0, 1.0), (1.0, -1.0, -1.0), (1.0, -1.0, 1.0), (1.0, 1.0, -1.0), (1.0, 1.0, 1.0)], [], [(0, 1, 3, 2), (2, 3, 7, 6), (6, 7, 5, 4), (4, 5, 1, 0), (2, 6, 4, 0), (7, 3, 1, 5)])
_uv = me_cube_024.uv_layers.new(name='UVMap')
_uv.uv.foreach_set('vector', [0.375, 0.0, 0.625, 0.0, 0.625, 0.25, 0.375, 0.25, 0.375, 0.25, 0.625, 0.25, 0.625, 0.5, 0.375, 0.5, 0.375, 0.5, 0.625, 0.5, 0.625, 0.75, 0.375, 0.75, 0.375, 0.75, 0.625, 0.75, 0.625, 1.0, 0.375, 1.0, 0.125, 0.5, 0.375, 0.5, 0.375, 0.75, 0.125, 0.75, 0.625, 0.5, 0.875, 0.5, 0.875, 0.75, 0.625, 0.75])
me_cube_024.update()
me_cube_025 = bpy.data.meshes.new('Cube.025')
me_cube_025.from_pydata([(-1.0, -1.0, -1.0), (-1.0, -1.0, 1.0), (-1.0, 1.0, -1.0), (-1.0, 1.0, 1.0), (1.0, -1.0, -1.0), (1.0, -1.0, 1.0), (1.0, 1.0, -1.0), (1.0, 1.0, 1.0)], [], [(0, 1, 3, 2), (2, 3, 7, 6), (6, 7, 5, 4), (4, 5, 1, 0), (2, 6, 4, 0), (7, 3, 1, 5)])
_uv = me_cube_025.uv_layers.new(name='UVMap')
_uv.uv.foreach_set('vector', [0.375, 0.0, 0.625, 0.0, 0.625, 0.25, 0.375, 0.25, 0.375, 0.25, 0.625, 0.25, 0.625, 0.5, 0.375, 0.5, 0.375, 0.5, 0.625, 0.5, 0.625, 0.75, 0.375, 0.75, 0.375, 0.75, 0.625, 0.75, 0.625, 1.0, 0.375, 1.0, 0.125, 0.5, 0.375, 0.5, 0.375, 0.75, 0.125, 0.75, 0.625, 0.5, 0.875, 0.5, 0.875, 0.75, 0.625, 0.75])
me_cube_025.update()
me_cube_026 = bpy.data.meshes.new('Cube.026')
me_cube_026.from_pydata([(-1.0, -1.0, -1.0), (-1.0, -1.0, 1.0), (-1.0, 1.0, -1.0), (-1.0, 1.0, 1.0), (1.0, -1.0, -1.0), (1.0, -1.0, 1.0), (1.0, 1.0, -1.0), (1.0, 1.0, 1.0)], [], [(0, 1, 3, 2), (2, 3, 7, 6), (6, 7, 5, 4), (4, 5, 1, 0), (2, 6, 4, 0), (7, 3, 1, 5)])
_uv = me_cube_026.uv_layers.new(name='UVMap')
_uv.uv.foreach_set('vector', [0.375, 0.0, 0.625, 0.0, 0.625, 0.25, 0.375, 0.25, 0.375, 0.25, 0.625, 0.25, 0.625, 0.5, 0.375, 0.5, 0.375, 0.5, 0.625, 0.5, 0.625, 0.75, 0.375, 0.75, 0.375, 0.75, 0.625, 0.75, 0.625, 1.0, 0.375, 1.0, 0.125, 0.5, 0.375, 0.5, 0.375, 0.75, 0.125, 0.75, 0.625, 0.5, 0.875, 0.5, 0.875, 0.75, 0.625, 0.75])
me_cube_026.update()
me_cube_027 = bpy.data.meshes.new('Cube.027')
me_cube_027.from_pydata([(-1.0, -1.0, -1.0), (-1.0, -1.0, 1.0), (-1.0, 1.0, -1.0), (-1.0, 1.0, 1.0), (1.0, -1.0, -1.0), (1.0, -1.0, 1.0), (1.0, 1.0, -1.0), (1.0, 1.0, 1.0)], [], [(0, 1, 3, 2), (2, 3, 7, 6), (6, 7, 5, 4), (4, 5, 1, 0), (2, 6, 4, 0), (7, 3, 1, 5)])
_uv = me_cube_027.uv_layers.new(name='UVMap')
_uv.uv.foreach_set('vector', [0.375, 0.0, 0.625, 0.0, 0.625, 0.25, 0.375, 0.25, 0.375, 0.25, 0.625, 0.25, 0.625, 0.5, 0.375, 0.5, 0.375, 0.5, 0.625, 0.5, 0.625, 0.75, 0.375, 0.75, 0.375, 0.75, 0.625, 0.75, 0.625, 1.0, 0.375, 1.0, 0.125, 0.5, 0.375, 0.5, 0.375, 0.75, 0.125, 0.75, 0.625, 0.5, 0.875, 0.5, 0.875, 0.75, 0.625, 0.75])
me_cube_027.update()
me_cube_028 = bpy.data.meshes.new('Cube.028')
me_cube_028.from_pydata([(-1.0, -1.0, -1.0), (-1.0, -1.0, 1.0), (-1.0, 1.0, -1.0), (-1.0, 1.0, 1.0), (1.0, -1.0, -1.0), (1.0, -1.0, 1.0), (1.0, 1.0, -1.0), (1.0, 1.0, 1.0)], [], [(0, 1, 3, 2), (2, 3, 7, 6), (6, 7, 5, 4), (4, 5, 1, 0), (2, 6, 4, 0), (7, 3, 1, 5)])
_uv = me_cube_028.uv_layers.new(name='UVMap')
_uv.uv.foreach_set('vector', [0.375, 0.0, 0.625, 0.0, 0.625, 0.25, 0.375, 0.25, 0.375, 0.25, 0.625, 0.25, 0.625, 0.5, 0.375, 0.5, 0.375, 0.5, 0.625, 0.5, 0.625, 0.75, 0.375, 0.75, 0.375, 0.75, 0.625, 0.75, 0.625, 1.0, 0.375, 1.0, 0.125, 0.5, 0.375, 0.5, 0.375, 0.75, 0.125, 0.75, 0.625, 0.5, 0.875, 0.5, 0.875, 0.75, 0.625, 0.75])
me_cube_028.update()
me_cube_030 = bpy.data.meshes.new('Cube.030')
me_cube_030.from_pydata([(-1.0, -1.0, -1.0), (-1.0, -1.0, 1.0), (-1.0, 1.0, -1.0), (-1.0, 1.0, 1.0), (1.0, -1.0, -1.0), (1.0, -1.0, 1.0), (1.0, 1.0, -1.0), (1.0, 1.0, 1.0)], [], [(0, 1, 3, 2), (2, 3, 7, 6), (6, 7, 5, 4), (4, 5, 1, 0), (2, 6, 4, 0), (7, 3, 1, 5)])
_uv = me_cube_030.uv_layers.new(name='UVMap')
_uv.uv.foreach_set('vector', [0.375, 0.0, 0.625, 0.0, 0.625, 0.25, 0.375, 0.25, 0.375, 0.25, 0.625, 0.25, 0.625, 0.5, 0.375, 0.5, 0.375, 0.5, 0.625, 0.5, 0.625, 0.75, 0.375, 0.75, 0.375, 0.75, 0.625, 0.75, 0.625, 1.0, 0.375, 1.0, 0.125, 0.5, 0.375, 0.5, 0.375, 0.75, 0.125, 0.75, 0.625, 0.5, 0.875, 0.5, 0.875, 0.75, 0.625, 0.75])
me_cube_030.update()
me_cube_031 = bpy.data.meshes.new('Cube.031')
me_cube_031.from_pydata([(-1.0, -1.0, -1.0), (-1.0, -1.0, 1.0), (-1.0, 1.0, -1.0), (-1.0, 1.0, 1.0), (1.0, -1.0, -1.0), (1.0, -1.0, 1.0), (1.0, 1.0, -1.0), (1.0, 1.0, 1.0)], [], [(0, 1, 3, 2), (2, 3, 7, 6), (6, 7, 5, 4), (4, 5, 1, 0), (2, 6, 4, 0), (7, 3, 1, 5)])
_uv = me_cube_031.uv_layers.new(name='UVMap')
_uv.uv.foreach_set('vector', [0.375, 0.0, 0.625, 0.0, 0.625, 0.25, 0.375, 0.25, 0.375, 0.25, 0.625, 0.25, 0.625, 0.5, 0.375, 0.5, 0.375, 0.5, 0.625, 0.5, 0.625, 0.75, 0.375, 0.75, 0.375, 0.75, 0.625, 0.75, 0.625, 1.0, 0.375, 1.0, 0.125, 0.5, 0.375, 0.5, 0.375, 0.75, 0.125, 0.75, 0.625, 0.5, 0.875, 0.5, 0.875, 0.75, 0.625, 0.75])
me_cube_031.update()
me_cube_032 = bpy.data.meshes.new('Cube.032')
me_cube_032.from_pydata([(-1.0, -1.0, -1.0), (-1.0, -1.0, 1.0), (-1.0, 1.0, -1.0), (-1.0, 1.0, 1.0), (1.0, -1.0, -1.0), (1.0, -1.0, 1.0), (1.0, 1.0, -1.0), (1.0, 1.0, 1.0)], [], [(0, 1, 3, 2), (2, 3, 7, 6), (6, 7, 5, 4), (4, 5, 1, 0), (2, 6, 4, 0), (7, 3, 1, 5)])
_uv = me_cube_032.uv_layers.new(name='UVMap')
_uv.uv.foreach_set('vector', [0.375, 0.0, 0.625, 0.0, 0.625, 0.25, 0.375, 0.25, 0.375, 0.25, 0.625, 0.25, 0.625, 0.5, 0.375, 0.5, 0.375, 0.5, 0.625, 0.5, 0.625, 0.75, 0.375, 0.75, 0.375, 0.75, 0.625, 0.75, 0.625, 1.0, 0.375, 1.0, 0.125, 0.5, 0.375, 0.5, 0.375, 0.75, 0.125, 0.75, 0.625, 0.5, 0.875, 0.5, 0.875, 0.75, 0.625, 0.75])
me_cube_032.update()
me_cube_033 = bpy.data.meshes.new('Cube.033')
me_cube_033.from_pydata([(-1.0, -1.0, -1.0), (-1.0, -1.0, 1.0), (-1.0, 1.0, -1.0), (-1.0, 1.0, 1.0), (1.0, -1.0, -1.0), (1.0, -1.0, 1.0), (1.0, 1.0, -1.0), (1.0, 1.0, 1.0)], [], [(0, 1, 3, 2), (2, 3, 7, 6), (6, 7, 5, 4), (4, 5, 1, 0), (2, 6, 4, 0), (7, 3, 1, 5)])
_uv = me_cube_033.uv_layers.new(name='UVMap')
_uv.uv.foreach_set('vector', [0.375, 0.0, 0.625, 0.0, 0.625, 0.25, 0.375, 0.25, 0.375, 0.25, 0.625, 0.25, 0.625, 0.5, 0.375, 0.5, 0.375, 0.5, 0.625, 0.5, 0.625, 0.75, 0.375, 0.75, 0.375, 0.75, 0.625, 0.75, 0.625, 1.0, 0.375, 1.0, 0.125, 0.5, 0.375, 0.5, 0.375, 0.75, 0.125, 0.75, 0.625, 0.5, 0.875, 0.5, 0.875, 0.75, 0.625, 0.75])
me_cube_033.update()
me_cube_034 = bpy.data.meshes.new('Cube.034')
me_cube_034.from_pydata([(-7.294, -7.294, -0.1863), (-7.294, -7.294, 0.1863), (-7.294, 7.294, -0.1863), (-7.294, 7.294, 0.1863), (7.294, -7.294, -0.1863), (7.294, -7.294, 0.1863), (7.294, 7.294, -0.1863), (7.294, 7.294, 0.1863), (-7.294, -5.31, -0.1863), (-7.294, -5.31, 0.1863), (7.294, -5.31, -0.1863), (7.294, -5.31, 0.1863), (4.588, 7.294, -0.1863), (4.588, 7.294, 0.1863), (4.588, -7.294, -0.1863), (4.588, -7.294, 0.1863), (4.588, -5.31, 0.1863), (4.588, -5.31, -0.1863), (7.294, -5.31, -0.1902), (4.588, -7.294, -0.1902), (4.588, -5.31, -0.1902)], [], [(8, 9, 3, 2), (12, 13, 7, 6), (10, 11, 5, 4), (14, 15, 1, 0), (16, 9, 1, 15), (13, 3, 9, 16), (12, 6, 10, 17), (6, 7, 11, 10), (0, 1, 9, 8), (2, 12, 17, 8), (7, 13, 16, 11), (8, 17, 14, 0), (4, 5, 15, 14), (2, 3, 13, 12), (16, 15, 19, 20), (11, 16, 20, 18)])
_uv = me_cube_034.uv_layers.new(name='UVMap')
_uv.uv.foreach_set('vector', [0.375, 0.034, 0.625, 0.034, 0.625, 0.25, 0.375, 0.25, 0.375, 0.4536, 0.625, 0.4536, 0.625, 0.5, 0.375, 0.5, 0.375, 0.716, 0.625, 0.716, 0.625, 0.75, 0.375, 0.75, 0.375, 0.7964, 0.625, 0.7964, 0.625, 1.0, 0.375, 1.0, 0.6714, 0.716, 0.875, 0.716, 0.875, 0.75, 0.6714, 0.75, 0.6714, 0.5, 0.875, 0.5, 0.875, 0.716, 0.6714, 0.716, 0.3286, 0.5, 0.375, 0.5, 0.375, 0.716, 0.3286, 0.716, 0.375, 0.5, 0.625, 0.5, 0.625, 0.716, 0.375, 0.716, 0.375, 0.0, 0.625, 0.0, 0.625, 0.034, 0.375, 0.034, 0.125, 0.5, 0.3286, 0.5, 0.3286, 0.716, 0.125, 0.716, 0.625, 0.5, 0.6714, 0.5, 0.6714, 0.716, 0.625, 0.716, 0.125, 0.716, 0.3286, 0.716, 0.3286, 0.75, 0.125, 0.75, 0.375, 0.75, 0.625, 0.75, 0.625, 0.7964, 0.375, 0.7964, 0.375, 0.25, 0.625, 0.25, 0.625, 0.4536, 0.375, 0.4536, 0.6714, 0.716, 0.6714, 0.75, 0.6714, 0.75, 0.6714, 0.716, 0.625, 0.716, 0.6714, 0.716, 0.6714, 0.716, 0.625, 0.716])
me_cube_034.update()
me_cube_035 = bpy.data.meshes.new('Cube.035')
me_cube_035.from_pydata([(-1.0, -1.0, -1.0), (-1.0, -1.0, 1.0), (-1.0, 1.0, -1.0), (-1.0, 1.0, 1.0), (1.0, -1.0, -1.0), (1.0, -1.0, 1.0), (1.0, 1.0, -1.0), (1.0, 1.0, 1.0)], [], [(0, 1, 3, 2), (2, 3, 7, 6), (6, 7, 5, 4), (4, 5, 1, 0), (2, 6, 4, 0), (7, 3, 1, 5)])
_uv = me_cube_035.uv_layers.new(name='UVMap')
_uv.uv.foreach_set('vector', [0.375, 0.0, 0.625, 0.0, 0.625, 0.25, 0.375, 0.25, 0.375, 0.25, 0.625, 0.25, 0.625, 0.5, 0.375, 0.5, 0.375, 0.5, 0.625, 0.5, 0.625, 0.75, 0.375, 0.75, 0.375, 0.75, 0.625, 0.75, 0.625, 1.0, 0.375, 1.0, 0.125, 0.5, 0.375, 0.5, 0.375, 0.75, 0.125, 0.75, 0.625, 0.5, 0.875, 0.5, 0.875, 0.75, 0.625, 0.75])
me_cube_035.update()
me_cube_037 = bpy.data.meshes.new('Cube.037')
me_cube_037.from_pydata([(-7.294, -7.294, -0.1863), (-7.294, -7.294, 0.1863), (-7.294, 7.294, -0.1863), (-7.294, 7.294, 0.1863), (7.294, -7.294, -0.1863), (7.294, -7.294, 0.1863), (7.294, 7.294, -0.1863), (7.294, 7.294, 0.1863)], [], [(0, 1, 3, 2), (2, 3, 7, 6), (6, 7, 5, 4), (4, 5, 1, 0), (2, 6, 4, 0), (7, 3, 1, 5)])
_uv = me_cube_037.uv_layers.new(name='UVMap')
_uv.uv.foreach_set('vector', [0.375, 0.0, 0.625, 0.0, 0.625, 0.25, 0.375, 0.25, 0.375, 0.25, 0.625, 0.25, 0.625, 0.5, 0.375, 0.5, 0.375, 0.5, 0.625, 0.5, 0.625, 0.75, 0.375, 0.75, 0.375, 0.75, 0.625, 0.75, 0.625, 1.0, 0.375, 1.0, 0.125, 0.5, 0.375, 0.5, 0.375, 0.75, 0.125, 0.75, 0.625, 0.5, 0.875, 0.5, 0.875, 0.75, 0.625, 0.75])
me_cube_037.update()
me_cylinder_001 = bpy.data.meshes.new('Cylinder.001')
me_cylinder_001.from_pydata([(0.0, 1.0, -1.0), (0.0, 1.0, 1.0), (0.1951, 0.9808, -1.0), (0.1951, 0.9808, 1.0), (0.3827, 0.9239, -1.0), (0.3827, 0.9239, 1.0), (0.5556, 0.8315, -1.0), (0.5556, 0.8315, 1.0), (0.7071, 0.7071, -1.0), (0.7071, 0.7071, 1.0), (0.8315, 0.5556, -1.0), (0.8315, 0.5556, 1.0), (0.9239, 0.3827, -1.0), (0.9239, 0.3827, 1.0), (0.9808, 0.1951, -1.0), (0.9808, 0.1951, 1.0), (1.0, 0.0, -1.0), (1.0, 0.0, 1.0), (0.9808, -0.1951, -1.0), (0.9808, -0.1951, 1.0), (0.9239, -0.3827, -1.0), (0.9239, -0.3827, 1.0), (0.8315, -0.5556, -1.0), (0.8315, -0.5556, 1.0), (0.7071, -0.7071, -1.0), (0.7071, -0.7071, 1.0), (0.5556, -0.8315, -1.0), (0.5556, -0.8315, 1.0), (0.3827, -0.9239, -1.0), (0.3827, -0.9239, 1.0), (0.1951, -0.9808, -1.0), (0.1951, -0.9808, 1.0), (0.0, -1.0, -1.0), (0.0, -1.0, 1.0), (-0.1951, -0.9808, -1.0), (-0.1951, -0.9808, 1.0), (-0.3827, -0.9239, -1.0), (-0.3827, -0.9239, 1.0), (-0.5556, -0.8315, -1.0), (-0.5556, -0.8315, 1.0), (-0.7071, -0.7071, -1.0), (-0.7071, -0.7071, 1.0), (-0.8315, -0.5556, -1.0), (-0.8315, -0.5556, 1.0), (-0.9239, -0.3827, -1.0), (-0.9239, -0.3827, 1.0), (-0.9808, -0.1951, -1.0), (-0.9808, -0.1951, 1.0), (-1.0, 0.0, -1.0), (-1.0, 0.0, 1.0), (-0.9808, 0.1951, -1.0), (-0.9808, 0.1951, 1.0), (-0.9239, 0.3827, -1.0), (-0.9239, 0.3827, 1.0), (-0.8315, 0.5556, -1.0), (-0.8315, 0.5556, 1.0), (-0.7071, 0.7071, -1.0), (-0.7071, 0.7071, 1.0), (-0.5556, 0.8315, -1.0), (-0.5556, 0.8315, 1.0), (-0.3827, 0.9239, -1.0), (-0.3827, 0.9239, 1.0), (-0.1951, 0.9808, -1.0), (-0.1951, 0.9808, 1.0)], [], [(0, 1, 3, 2), (2, 3, 5, 4), (4, 5, 7, 6), (6, 7, 9, 8), (8, 9, 11, 10), (10, 11, 13, 12), (12, 13, 15, 14), (14, 15, 17, 16), (16, 17, 19, 18), (18, 19, 21, 20), (20, 21, 23, 22), (22, 23, 25, 24), (24, 25, 27, 26), (26, 27, 29, 28), (28, 29, 31, 30), (30, 31, 33, 32), (32, 33, 35, 34), (34, 35, 37, 36), (36, 37, 39, 38), (38, 39, 41, 40), (40, 41, 43, 42), (42, 43, 45, 44), (44, 45, 47, 46), (46, 47, 49, 48), (48, 49, 51, 50), (50, 51, 53, 52), (52, 53, 55, 54), (54, 55, 57, 56), (56, 57, 59, 58), (58, 59, 61, 60), (3, 1, 63, 61, 59, 57, 55, 53, 51, 49, 47, 45, 43, 41, 39, 37, 35, 33, 31, 29, 27, 25, 23, 21, 19, 17, 15, 13, 11, 9, 7, 5), (60, 61, 63, 62), (62, 63, 1, 0), (0, 2, 4, 6, 8, 10, 12, 14, 16, 18, 20, 22, 24, 26, 28, 30, 32, 34, 36, 38, 40, 42, 44, 46, 48, 50, 52, 54, 56, 58, 60, 62)])
_uv = me_cylinder_001.uv_layers.new(name='UVMap')
_uv.uv.foreach_set('vector', [1.0, 0.5, 1.0, 1.0, 0.9688, 1.0, 0.9688, 0.5, 0.9688, 0.5, 0.9688, 1.0, 0.9375, 1.0, 0.9375, 0.5, 0.9375, 0.5, 0.9375, 1.0, 0.9062, 1.0, 0.9062, 0.5, 0.9062, 0.5, 0.9062, 1.0, 0.875, 1.0, 0.875, 0.5, 0.875, 0.5, 0.875, 1.0, 0.8438, 1.0, 0.8438, 0.5, 0.8438, 0.5, 0.8438, 1.0, 0.8125, 1.0, 0.8125, 0.5, 0.8125, 0.5, 0.8125, 1.0, 0.7812, 1.0, 0.7812, 0.5, 0.7812, 0.5, 0.7812, 1.0, 0.75, 1.0, 0.75, 0.5, 0.75, 0.5, 0.75, 1.0, 0.7188, 1.0, 0.7188, 0.5, 0.7188, 0.5, 0.7188, 1.0, 0.6875, 1.0, 0.6875, 0.5, 0.6875, 0.5, 0.6875, 1.0, 0.6562, 1.0, 0.6562, 0.5, 0.6562, 0.5, 0.6562, 1.0, 0.625, 1.0, 0.625, 0.5, 0.625, 0.5, 0.625, 1.0, 0.5938, 1.0, 0.5938, 0.5, 0.5938, 0.5, 0.5938, 1.0, 0.5625, 1.0, 0.5625, 0.5, 0.5625, 0.5, 0.5625, 1.0, 0.5312, 1.0, 0.5312, 0.5, 0.5312, 0.5, 0.5312, 1.0, 0.5, 1.0, 0.5, 0.5, 0.5, 0.5, 0.5, 1.0, 0.4688, 1.0, 0.4688, 0.5, 0.4688, 0.5, 0.4688, 1.0, 0.4375, 1.0, 0.4375, 0.5, 0.4375, 0.5, 0.4375, 1.0, 0.4062, 1.0, 0.4062, 0.5, 0.4062, 0.5, 0.4062, 1.0, 0.375, 1.0, 0.375, 0.5, 0.375, 0.5, 0.375, 1.0, 0.3438, 1.0, 0.3438, 0.5, 0.3438, 0.5, 0.3438, 1.0, 0.3125, 1.0, 0.3125, 0.5, 0.3125, 0.5, 0.3125, 1.0, 0.2812, 1.0, 0.2812, 0.5, 0.2812, 0.5, 0.2812, 1.0, 0.25, 1.0, 0.25, 0.5, 0.25, 0.5, 0.25, 1.0, 0.2188, 1.0, 0.2188, 0.5, 0.2188, 0.5, 0.2188, 1.0, 0.1875, 1.0, 0.1875, 0.5, 0.1875, 0.5, 0.1875, 1.0, 0.1562, 1.0, 0.1562, 0.5, 0.1562, 0.5, 0.1562, 1.0, 0.125, 1.0, 0.125, 0.5, 0.125, 0.5, 0.125, 1.0, 0.09375, 1.0, 0.09375, 0.5, 0.09375, 0.5, 0.09375, 1.0, 0.0625, 1.0, 0.0625, 0.5, 0.2968, 0.4854, 0.25, 0.49, 0.2032, 0.4854, 0.1582, 0.4717, 0.1167, 0.4496, 0.08029, 0.4197, 0.05045, 0.3833, 0.02827, 0.3418, 0.01461, 0.2968, 0.01, 0.25, 0.01461, 0.2032, 0.02827, 0.1582, 0.05045, 0.1167, 0.08029, 0.08029, 0.1167, 0.05045, 0.1582, 0.02827, 0.2032, 0.01461, 0.25, 0.01, 0.2968, 0.01461, 0.3418, 0.02827, 0.3833, 0.05045, 0.4197, 0.08029, 0.4496, 0.1167, 0.4717, 0.1582, 0.4854, 0.2032, 0.49, 0.25, 0.4854, 0.2968, 0.4717, 0.3418, 0.4496, 0.3833, 0.4197, 0.4197, 0.3833, 0.4496, 0.3418, 0.4717, 0.0625, 0.5, 0.0625, 1.0, 0.03125, 1.0, 0.03125, 0.5, 0.03125, 0.5, 0.03125, 1.0, 0.0, 1.0, 0.0, 0.5, 0.75, 0.49, 0.7968, 0.4854, 0.8418, 0.4717, 0.8833, 0.4496, 0.9197, 0.4197, 0.9496, 0.3833, 0.9717, 0.3418, 0.9854, 0.2968, 0.99, 0.25, 0.9854, 0.2032, 0.9717, 0.1582, 0.9496, 0.1167, 0.9197, 0.08029, 0.8833, 0.05045, 0.8418, 0.02827, 0.7968, 0.01461, 0.75, 0.01, 0.7032, 0.01461, 0.6582, 0.02827, 0.6167, 0.05045, 0.5803, 0.08029, 0.5504, 0.1167, 0.5283, 0.1582, 0.5146, 0.2032, 0.51, 0.25, 0.5146, 0.2968, 0.5283, 0.3418, 0.5504, 0.3833, 0.5803, 0.4197, 0.6167, 0.4496, 0.6582, 0.4717, 0.7032, 0.4854])
me_cylinder_001.update()
me_cube_038 = bpy.data.meshes.new('Cube.038')
me_cube_038.from_pydata([(-1.0, -1.0, -1.0), (-1.0, -1.0, 1.0), (-1.0, 1.0, -1.0), (-1.0, 1.0, 1.0), (1.0, -1.0, -1.0), (1.0, -1.0, 1.0), (1.0, 1.0, -1.0), (1.0, 1.0, 1.0)], [], [(0, 1, 3, 2), (2, 3, 7, 6), (6, 7, 5, 4), (4, 5, 1, 0), (2, 6, 4, 0), (7, 3, 1, 5)])
_uv = me_cube_038.uv_layers.new(name='UVMap')
_uv.uv.foreach_set('vector', [0.375, 0.0, 0.625, 0.0, 0.625, 0.25, 0.375, 0.25, 0.375, 0.25, 0.625, 0.25, 0.625, 0.5, 0.375, 0.5, 0.375, 0.5, 0.625, 0.5, 0.625, 0.75, 0.375, 0.75, 0.375, 0.75, 0.625, 0.75, 0.625, 1.0, 0.375, 1.0, 0.125, 0.5, 0.375, 0.5, 0.375, 0.75, 0.125, 0.75, 0.625, 0.5, 0.875, 0.5, 0.875, 0.75, 0.625, 0.75])
me_cube_038.update()
me_cube_040 = bpy.data.meshes.new('Cube.040')
me_cube_040.from_pydata([(-1.0, -1.0, -1.0), (-1.0, -1.0, 1.0), (-1.0, 1.0, -1.0), (-1.0, 1.0, 1.0), (1.0, -1.0, -1.0), (1.0, -1.0, 1.0), (1.0, 1.0, -1.0), (1.0, 1.0, 1.0)], [], [(0, 1, 3, 2), (2, 3, 7, 6), (6, 7, 5, 4), (4, 5, 1, 0), (2, 6, 4, 0), (7, 3, 1, 5)])
_uv = me_cube_040.uv_layers.new(name='UVMap')
_uv.uv.foreach_set('vector', [0.375, 0.0, 0.625, 0.0, 0.625, 0.25, 0.375, 0.25, 0.375, 0.25, 0.625, 0.25, 0.625, 0.5, 0.375, 0.5, 0.375, 0.5, 0.625, 0.5, 0.625, 0.75, 0.375, 0.75, 0.375, 0.75, 0.625, 0.75, 0.625, 1.0, 0.375, 1.0, 0.125, 0.5, 0.375, 0.5, 0.375, 0.75, 0.125, 0.75, 0.625, 0.5, 0.875, 0.5, 0.875, 0.75, 0.625, 0.75])
me_cube_040.update()
me_cube_041 = bpy.data.meshes.new('Cube.041')
me_cube_041.from_pydata([(-1.0, -1.0, -1.0), (-1.0, -1.0, 1.0), (-1.0, 1.0, -1.0), (-1.0, 1.0, 1.0), (1.0, -1.0, -1.0), (1.0, -1.0, 1.0), (1.0, 1.0, -1.0), (1.0, 1.0, 1.0)], [], [(0, 1, 3, 2), (2, 3, 7, 6), (6, 7, 5, 4), (4, 5, 1, 0), (2, 6, 4, 0), (7, 3, 1, 5)])
_uv = me_cube_041.uv_layers.new(name='UVMap')
_uv.uv.foreach_set('vector', [0.375, 0.0, 0.625, 0.0, 0.625, 0.25, 0.375, 0.25, 0.375, 0.25, 0.625, 0.25, 0.625, 0.5, 0.375, 0.5, 0.375, 0.5, 0.625, 0.5, 0.625, 0.75, 0.375, 0.75, 0.375, 0.75, 0.625, 0.75, 0.625, 1.0, 0.375, 1.0, 0.125, 0.5, 0.375, 0.5, 0.375, 0.75, 0.125, 0.75, 0.625, 0.5, 0.875, 0.5, 0.875, 0.75, 0.625, 0.75])
me_cube_041.update()
me_cube_042 = bpy.data.meshes.new('Cube.042')
me_cube_042.from_pydata([(-1.0, -1.0, -1.0), (-1.0, -1.0, 1.0), (-1.0, 1.0, -1.0), (-1.0, 1.0, 1.0), (1.0, -1.0, -1.0), (1.0, -1.0, 1.0), (1.0, 1.0, -1.0), (1.0, 1.0, 1.0)], [], [(0, 1, 3, 2), (2, 3, 7, 6), (6, 7, 5, 4), (4, 5, 1, 0), (2, 6, 4, 0), (7, 3, 1, 5)])
_uv = me_cube_042.uv_layers.new(name='UVMap')
_uv.uv.foreach_set('vector', [0.375, 0.0, 0.625, 0.0, 0.625, 0.25, 0.375, 0.25, 0.375, 0.25, 0.625, 0.25, 0.625, 0.5, 0.375, 0.5, 0.375, 0.5, 0.625, 0.5, 0.625, 0.75, 0.375, 0.75, 0.375, 0.75, 0.625, 0.75, 0.625, 1.0, 0.375, 1.0, 0.125, 0.5, 0.375, 0.5, 0.375, 0.75, 0.125, 0.75, 0.625, 0.5, 0.875, 0.5, 0.875, 0.75, 0.625, 0.75])
me_cube_042.update()
me_cube_029 = bpy.data.meshes.new('Cube.029')
me_cube_029.from_pydata([(-7.294, -7.294, -0.1863), (-7.294, -7.294, 0.1863), (-7.294, 17.07, -0.1863), (-7.294, 17.07, 0.1863), (15.61, -7.294, -0.1863), (15.61, -7.294, 0.1863), (15.61, 17.07, -0.1863), (15.61, 17.07, 0.1863)], [], [(0, 1, 3, 2), (2, 3, 7, 6), (6, 7, 5, 4), (4, 5, 1, 0), (2, 6, 4, 0), (7, 3, 1, 5)])
_uv = me_cube_029.uv_layers.new(name='UVMap')
_uv.uv.foreach_set('vector', [0.375, 0.0, 0.625, 0.0, 0.625, 0.25, 0.375, 0.25, 0.375, 0.25, 0.625, 0.25, 0.625, 0.5, 0.375, 0.5, 0.375, 0.5, 0.625, 0.5, 0.625, 0.75, 0.375, 0.75, 0.375, 0.75, 0.625, 0.75, 0.625, 1.0, 0.375, 1.0, 0.125, 0.5, 0.375, 0.5, 0.375, 0.75, 0.125, 0.75, 0.625, 0.5, 0.875, 0.5, 0.875, 0.75, 0.625, 0.75])
me_cube_029.update()
me_plane = bpy.data.meshes.new('Plane')
me_plane.from_pydata([(-3.21, -4.833, -1.423), (-2.036, -4.833, -1.423), (-2.036, -1.382, -1.423), (-4.901, -1.382, -1.423), (-2.036, -4.833, -1.423), (-0.8203, -4.807, -1.215), (0.347, -1.521, -1.215), (1.481, -1.521, -1.215), (1.481, 0.3463, -1.215), (-0.8203, 3.346, -1.215), (-0.8203, 0.3463, -1.215), (1.514, 3.346, -1.215), (1.514, 2.012, -1.215), (3.26, 0.3463, -1.215), (3.306, 2.168, -1.31), (5.029, -3.557, -1.31), (5.029, 2.168, -1.31), (3.306, 8.421, -1.31), (3.26, -5.268, -1.215), (10.26, -3.557, -1.31), (10.37, -5.268, -1.215), (10.26, -1.64, -1.31), (6.725, -1.64, -1.31), (6.725, 3.974, -1.31), (5.141, 3.974, -1.31), (5.141, 5.864, -1.31), (10.3, 5.864, -1.31), (10.3, 3.946, -1.31), (8.503, 3.946, -1.31), (8.503, -0.05558, -1.31), (10.31, -0.05558, -1.31), (-0.929, 8.421, -1.31), (-0.929, 6.22, -1.31), (1.505, 6.22, -1.31), (-0.929, 4.886, -1.31), (5.141, 12.27, -1.31), (3.306, 12.26, -1.31), (3.306, 10.34, -1.31), (-0.9956, 10.34, -1.31), (3.306, 14.48, -1.31), (-0.9395, 14.48, -1.31), (-0.9395, 12.66, -1.31), (1.627, 12.66, -1.31), (8.485, 5.864, -1.31), (8.485, 12.3, -1.31), (6.852, 12.3, -1.31), (6.852, 7.737, -1.31), (12.33, -0.05558, -1.31), (12.33, 8.397, -1.31), (12.33, -1.448, -1.31), (12.33, -3.417, -1.31), (14.11, -3.417, -1.31), (14.11, -1.544, -1.31), (16.22, -1.544, -1.31), (16.22, 8.589, -1.31), (14.25, 8.589, -1.31), (14.25, 2.586, -1.31), (14.25, 0.8569, -1.31), (12.43, 0.8569, -1.31), (10.42, 8.397, -1.31), (10.42, 10.55, -1.31), (13.95, 10.55, -1.31), (16.36, 10.55, -1.31), (16.36, 14.58, -1.31), (5.249, 14.58, -1.31), (5.249, 17.06, -1.31), (12.0, 14.58, -1.31), (12.0, 12.33, -1.31), (14.0, 12.33, -1.31), (-3.21, -4.833, 2.965), (-2.036, -4.833, 2.965), (-2.036, -1.382, 2.965), (-4.901, -1.382, 2.965), (-2.036, -4.833, 2.965), (-0.8203, -4.807, 3.071), (0.347, -1.521, 3.071), (1.481, -1.521, 3.071), (1.481, 0.3463, 3.071), (-0.8203, 3.346, 3.071), (-0.8203, 0.3463, 3.071), (1.514, 3.346, 3.071), (1.514, 2.012, 3.071), (3.26, 0.3463, 3.071), (3.306, 2.168, 2.976), (5.029, -3.557, 2.976), (5.029, 2.168, 2.976), (3.306, 8.421, 2.976), (3.26, -5.268, 3.071), (10.26, -3.557, 2.976), (10.37, -5.268, 3.071), (10.26, -1.64, 2.976), (6.725, -1.64, 2.976), (6.725, 3.974, 2.976), (5.141, 3.974, 2.976), (5.141, 5.864, 2.976), (10.3, 5.864, 2.976), (10.3, 3.946, 2.976), (8.503, 3.946, 2.976), (8.503, -0.05558, 2.976), (10.31, -0.05558, 2.976), (-0.929, 8.421, 2.976), (-0.929, 6.22, 2.976), (1.505, 6.22, 2.976), (-0.929, 4.886, 2.976), (5.141, 12.27, 2.976), (3.306, 12.26, 2.976), (3.306, 10.34, 2.976), (-0.9956, 10.34, 2.976), (3.306, 14.48, 2.976), (-0.9395, 14.48, 2.976), (-0.9395, 12.66, 2.976), (1.627, 12.66, 2.976), (8.485, 5.864, 2.976), (8.485, 12.3, 2.976), (6.852, 12.3, 2.976), (6.852, 7.737, 2.976), (12.33, -0.05558, 2.976), (12.33, 8.397, 2.976), (12.33, -1.448, 2.976), (12.33, -3.417, 2.976), (14.11, -3.417, 2.976), (14.11, -1.544, 2.976), (16.22, -1.544, 2.976), (16.22, 8.589, 2.976), (14.25, 8.589, 2.976), (14.25, 2.586, 2.976), (14.25, 0.8569, 2.976), (12.43, 0.8569, 2.976), (10.42, 8.397, 2.976), (10.42, 10.55, 2.976), (13.95, 10.55, 2.976), (16.36, 10.55, 2.976), (16.36, 14.58, 2.976), (5.249, 14.58, 2.976), (5.249, 17.06, 2.976), (12.0, 14.58, 2.976), (12.0, 12.33, 2.976), (14.0, 12.33, 2.976), (-3.21, -4.623, -1.423), (-2.246, -4.833, -1.423), (-2.185, -1.53, -1.423), (-4.901, -1.592, -1.423), (-2.036, -4.623, -1.423), (-1.03, -4.807, -1.215), (0.347, -1.731, -1.215), (1.629, -1.67, -1.215), (1.575, 0.5341, -1.215), (-0.9688, 3.495, -1.215), (-1.008, 0.4402, -1.215), (1.663, 3.495, -1.215), (1.724, 2.012, -1.215), (3.408, 0.4948, -1.215), (3.158, 2.019, -1.31), (4.881, -3.706, -1.31), (4.881, 2.019, -1.31), (3.119, 8.327, -1.31), (3.408, -5.119, -1.215), (10.41, -3.706, -1.31), (10.37, -5.058, -1.215), (10.41, -1.491, -1.31), (6.873, -1.491, -1.31), (6.873, 4.123, -1.31), (5.289, 4.123, -1.31), (5.141, 5.654, -1.31), (10.15, 5.716, -1.31), (10.15, 4.095, -1.31), (8.355, 4.095, -1.31), (8.355, -0.2041, -1.31), (10.31, -0.2656, -1.31), (-0.7806, 8.272, -1.31), (-0.7412, 6.314, -1.31), (1.505, 6.43, -1.31), (-0.719, 4.886, -1.31), (4.931, 12.27, -1.31), (3.096, 12.26, -1.31), (3.119, 10.24, -1.31), (-0.9956, 10.13, -1.31), (3.158, 14.33, -1.31), (-0.7911, 14.33, -1.31), (-0.7911, 12.81, -1.31), (1.627, 12.87, -1.31), (8.391, 5.676, -1.31), (8.336, 12.15, -1.31), (7.0, 12.15, -1.31), (7.062, 7.737, -1.31), (12.12, -0.05558, -1.31), (12.18, 8.248, -1.31), (12.12, -1.448, -1.31), (12.18, -3.566, -1.31), (14.26, -3.566, -1.31), (14.26, -1.693, -1.31), (16.37, -1.693, -1.31), (16.37, 8.737, -1.31), (14.1, 8.737, -1.31), (14.04, 2.586, -1.31), (14.25, 1.067, -1.31), (12.43, 1.067, -1.31), (10.28, 8.248, -1.31), (10.28, 10.7, -1.31), (13.95, 10.76, -1.31), (16.15, 10.55, -1.31), (16.21, 14.43, -1.31), (5.101, 14.43, -1.31), (5.039, 17.06, -1.31), (12.09, 14.39, -1.31), (12.14, 12.48, -1.31), (14.0, 12.54, -1.31), (-3.21, -4.623, 2.965), (-2.246, -4.833, 2.965), (-2.185, -1.53, 2.965), (-4.901, -1.592, 2.965), (-2.036, -4.623, 2.965), (-1.03, -4.807, 3.071), (0.347, -1.731, 3.071), (1.629, -1.67, 3.071), (1.575, 0.5341, 3.071), (-0.9688, 3.495, 3.071), (-1.008, 0.4402, 3.071), (1.663, 3.495, 3.071), (1.724, 2.012, 3.071), (3.408, 0.4948, 3.071), (3.158, 2.019, 2.976), (4.881, -3.706, 2.976), (4.881, 2.019, 2.976), (3.119, 8.327, 2.976), (3.408, -5.119, 3.071), (10.41, -3.706, 2.976), (10.37, -5.058, 3.071), (10.41, -1.491, 2.976), (6.873, -1.491, 2.976), (6.873, 4.123, 2.976), (5.289, 4.123, 2.976), (5.141, 5.654, 2.976), (10.15, 5.716, 2.976), (10.15, 4.095, 2.976), (8.355, 4.095, 2.976), (8.355, -0.2041, 2.976), (10.31, -0.2656, 2.976), (-0.7806, 8.272, 2.976), (-0.7412, 6.314, 2.976), (1.505, 6.43, 2.976), (-0.719, 4.886, 2.976), (4.931, 12.27, 2.976), (3.096, 12.26, 2.976), (3.119, 10.24, 2.976), (-0.9956, 10.13, 2.976), (3.158, 14.33, 2.976), (-0.7911, 14.33, 2.976), (-0.7911, 12.81, 2.976), (1.627, 12.87, 2.976), (8.391, 5.676, 2.976), (8.336, 12.15, 2.976), (7.0, 12.15, 2.976), (7.062, 7.737, 2.976), (12.12, -0.05558, 2.976), (12.18, 8.248, 2.976), (12.12, -1.448, 2.976), (12.18, -3.566, 2.976), (14.26, -3.566, 2.976), (14.26, -1.693, 2.976), (16.37, -1.693, 2.976), (16.37, 8.737, 2.976), (14.1, 8.737, 2.976), (14.04, 2.586, 2.976), (14.25, 1.067, 2.976), (12.43, 1.067, 2.976), (10.28, 8.248, 2.976), (10.28, 10.7, 2.976), (13.95, 10.76, 2.976), (16.15, 10.55, 2.976), (16.21, 14.43, 2.976), (5.101, 14.43, 2.976), (5.039, 17.06, 2.976), (12.09, 14.39, 2.976), (12.14, 12.48, 2.976), (14.0, 12.54, 2.976)], [], [(67, 68, 137, 136), (36, 39, 108, 105), (11, 12, 81, 80), (39, 40, 109, 108), (8, 13, 82, 77), (40, 41, 110, 109), (19, 15, 84, 88), (41, 42, 111, 110), (13, 18, 87, 82), (26, 43, 112, 95), (15, 16, 85, 84), (43, 44, 113, 112), (16, 14, 83, 85), (44, 45, 114, 113), (14, 17, 86, 83), (45, 46, 115, 114), (18, 20, 89, 87), (47, 48, 117, 116), (21, 19, 88, 90), (49, 47, 116, 118), (22, 21, 90, 91), (50, 49, 118, 119), (23, 22, 91, 92), (51, 50, 119, 120), (24, 23, 92, 93), (52, 51, 120, 121), (25, 24, 93, 94), (53, 52, 121, 122), (43, 25, 94, 112), (54, 53, 122, 123), (27, 26, 95, 96), (55, 54, 123, 124), (28, 27, 96, 97), (56, 55, 124, 125), (29, 28, 97, 98), (58, 57, 126, 127), (30, 29, 98, 99), (0, 4, 73, 69), (48, 59, 128, 117), (17, 31, 100, 86), (1, 2, 71, 70), (59, 60, 129, 128), (31, 32, 101, 100), (2, 3, 72, 71), (60, 61, 130, 129), (32, 33, 102, 101), (7, 6, 75, 76), (62, 63, 132, 131), (32, 34, 103, 101), (8, 7, 76, 77), (66, 64, 133, 135), (25, 35, 104, 94), (10, 8, 77, 79), (64, 65, 134, 133), (37, 36, 105, 106), (10, 9, 78, 79), (63, 66, 135, 132), (17, 37, 106, 86), (5, 10, 79, 74), (66, 67, 136, 135), (37, 38, 107, 106), (9, 11, 80, 78), (205, 274, 275, 206), (174, 243, 246, 177), (149, 218, 219, 150), (177, 246, 247, 178), (146, 215, 220, 151), (178, 247, 248, 179), (157, 226, 222, 153), (179, 248, 249, 180), (151, 220, 225, 156), (164, 233, 250, 181), (153, 222, 223, 154), (181, 250, 251, 182), (154, 223, 221, 152), (182, 251, 252, 183), (152, 221, 224, 155), (183, 252, 253, 184), (156, 225, 227, 158), (185, 254, 255, 186), (159, 228, 226, 157), (187, 256, 254, 185), (160, 229, 228, 159), (188, 257, 256, 187), (161, 230, 229, 160), (189, 258, 257, 188), (162, 231, 230, 161), (190, 259, 258, 189), (163, 232, 231, 162), (191, 260, 259, 190), (181, 250, 232, 163), (192, 261, 260, 191), (165, 234, 233, 164), (193, 262, 261, 192), (166, 235, 234, 165), (194, 263, 262, 193), (167, 236, 235, 166), (196, 265, 264, 195), (168, 237, 236, 167), (138, 207, 211, 142), (186, 255, 266, 197), (155, 224, 238, 169), (139, 208, 209, 140), (197, 266, 267, 198), (169, 238, 239, 170), (140, 209, 210, 141), (198, 267, 268, 199), (170, 239, 240, 171), (145, 214, 213, 144), (200, 269, 270, 201), (170, 239, 241, 172), (146, 215, 214, 145), (204, 273, 271, 202), (163, 232, 242, 173), (148, 217, 215, 146), (202, 271, 272, 203), (175, 244, 243, 174), (148, 217, 216, 147), (201, 270, 273, 204), (155, 224, 244, 175), (143, 212, 217, 148), (204, 273, 274, 205), (175, 244, 245, 176), (147, 216, 218, 149), (4, 0, 138, 142), (2, 1, 139, 140), (3, 2, 140, 141), (6, 7, 145, 144), (7, 8, 146, 145), (8, 10, 148, 146), (9, 10, 148, 147), (10, 5, 143, 148), (11, 9, 147, 149), (12, 11, 149, 150), (13, 8, 146, 151), (15, 19, 157, 153), (18, 13, 151, 156), (16, 15, 153, 154), (14, 16, 154, 152), (17, 14, 152, 155), (20, 18, 156, 158), (19, 21, 159, 157), (21, 22, 160, 159), (22, 23, 161, 160), (23, 24, 162, 161), (24, 25, 163, 162), (25, 43, 181, 163), (26, 27, 165, 164), (27, 28, 166, 165), (28, 29, 167, 166), (29, 30, 168, 167), (31, 17, 155, 169), (32, 31, 169, 170), (33, 32, 170, 171), (34, 32, 170, 172), (35, 25, 163, 173), (36, 37, 175, 174), (37, 17, 155, 175), (38, 37, 175, 176), (39, 36, 174, 177), (40, 39, 177, 178), (41, 40, 178, 179), (42, 41, 179, 180), (43, 26, 164, 181), (44, 43, 181, 182), (45, 44, 182, 183), (46, 45, 183, 184), (48, 47, 185, 186), (47, 49, 187, 185), (49, 50, 188, 187), (50, 51, 189, 188), (51, 52, 190, 189), (52, 53, 191, 190), (53, 54, 192, 191), (54, 55, 193, 192), (55, 56, 194, 193), (57, 58, 196, 195), (59, 48, 186, 197), (60, 59, 197, 198), (61, 60, 198, 199), (63, 62, 200, 201), (64, 66, 204, 202), (65, 64, 202, 203), (66, 63, 201, 204), (67, 66, 204, 205), (68, 67, 205, 206), (69, 73, 211, 207), (70, 71, 209, 208), (71, 72, 210, 209), (76, 75, 213, 214), (77, 76, 214, 215), (79, 77, 215, 217), (79, 78, 216, 217), (74, 79, 217, 212), (78, 80, 218, 216), (80, 81, 219, 218), (77, 82, 220, 215), (88, 84, 222, 226), (82, 87, 225, 220), (84, 85, 223, 222), (85, 83, 221, 223), (83, 86, 224, 221), (87, 89, 227, 225), (90, 88, 226, 228), (91, 90, 228, 229), (92, 91, 229, 230), (93, 92, 230, 231), (94, 93, 231, 232), (112, 94, 232, 250), (96, 95, 233, 234), (97, 96, 234, 235), (98, 97, 235, 236), (99, 98, 236, 237), (86, 100, 238, 224), (100, 101, 239, 238), (101, 102, 240, 239), (101, 103, 241, 239), (94, 104, 242, 232), (106, 105, 243, 244), (86, 106, 244, 224), (106, 107, 245, 244), (105, 108, 246, 243), (108, 109, 247, 246), (109, 110, 248, 247), (110, 111, 249, 248), (95, 112, 250, 233), (112, 113, 251, 250), (113, 114, 252, 251), (114, 115, 253, 252), (116, 117, 255, 254), (118, 116, 254, 256), (119, 118, 256, 257), (120, 119, 257, 258), (121, 120, 258, 259), (122, 121, 259, 260), (123, 122, 260, 261), (124, 123, 261, 262), (125, 124, 262, 263), (127, 126, 264, 265), (117, 128, 266, 255), (128, 129, 267, 266), (129, 130, 268, 267), (131, 132, 270, 269), (135, 133, 271, 273), (133, 134, 272, 271), (132, 135, 273, 270), (135, 136, 274, 273), (136, 137, 275, 274), (137, 68, 206, 275), (81, 12, 150, 219), (111, 42, 180, 249), (115, 46, 184, 253), (89, 20, 158, 227), (56, 125, 263, 194), (126, 57, 195, 264), (58, 127, 265, 196), (30, 99, 237, 168), (73, 4, 142, 211), (0, 69, 207, 138), (1, 70, 208, 139), (72, 3, 141, 210), (130, 61, 199, 268), (102, 33, 171, 240), (75, 6, 144, 213), (62, 131, 269, 200), (103, 34, 172, 241), (104, 35, 173, 242), (134, 65, 203, 272), (5, 74, 212, 143), (107, 38, 176, 245)])
_uv = me_plane.uv_layers.new(name='UVMap')
_uv.uv.foreach_set('vector', [0.4149, 0.9645, 0.3777, 0.9645, 0.3777, 0.885, 0.4149, 0.885, 0.6095, 0.187, 0.6095, 0.2281, 0.53, 0.2281, 0.53, 0.187, 0.1289, 1.0, 0.1042, 1.0, 0.1042, 0.9206, 0.1289, 0.9206, 0.8471, 0.7008, 0.7684, 0.7008, 0.7684, 0.6214, 0.8471, 0.6214, 0.563, 0.8595, 0.53, 0.8595, 0.53, 0.7801, 0.563, 0.7801, 0.9817, 0.7802, 0.9481, 0.7802, 0.9481, 0.7008, 0.9817, 0.7008, 0.07944, 0.7442, 0.07944, 0.8411, -1.636e-09, 0.8411, 5.679e-09, 0.7442, 0.127, 0.9206, 0.07944, 0.9206, 0.07944, 0.8411, 0.127, 0.8411, 0.2383, 0.7048, 0.2383, 0.8088, 0.1589, 0.8088, 0.1589, 0.7048, 0.842, 0.1041, 0.842, 0.1377, 0.7626, 0.1377, 0.7626, 0.1041, 0.7684, 0.6999, 0.7684, 0.806, 0.6889, 0.806, 0.6889, 0.6999, 0.7684, 0.4619, 0.7684, 0.5812, 0.6889, 0.5812, 0.6889, 0.4619, 0.9803, 0.3991, 0.9484, 0.3991, 0.9484, 0.3196, 0.9803, 0.3196, 0.07898, 0.9206, 0.04872, 0.9206, 0.04872, 0.8411, 0.07898, 0.8411, 0.6095, -2.594e-09, 0.6095, 0.1159, 0.53, 0.1159, 0.53, -8.592e-09, 0.7626, 0.3716, 0.7626, 0.4561, 0.6832, 0.4561, 0.6832, 0.3716, 0.404, 0.5678, 0.404, 0.6995, 0.3246, 0.6995, 0.3246, 0.5678, 0.6095, 0.5094, 0.6095, 0.666, 0.53, 0.666, 0.53, 0.5094, 0.2739, 0.965, 0.2383, 0.965, 0.2383, 0.8855, 0.2739, 0.8855, 0.6095, 0.4836, 0.6095, 0.5094, 0.53, 0.5094, 0.53, 0.4836, 0.9075, 0.3196, 0.842, 0.3196, 0.842, 0.2402, 0.9075, 0.2402, 0.6095, 0.4471, 0.6095, 0.4836, 0.53, 0.4836, 0.53, 0.4471, 0.3178, 0.702, 0.3178, 0.8061, 0.2383, 0.8061, 0.2383, 0.702, 0.5295, 0.7695, 0.4966, 0.7695, 0.4966, 0.69, 0.5295, 0.69, 0.9779, 0.3196, 0.9485, 0.3196, 0.9485, 0.2402, 0.9779, 0.2402, 0.978, 0.9391, 0.9432, 0.9391, 0.9432, 0.8597, 0.978, 0.8597, 0.9779, 0.6227, 0.9429, 0.6227, 0.9429, 0.5433, 0.9779, 0.5433, 0.9482, 0.5414, 0.909, 0.5414, 0.909, 0.4619, 0.9482, 0.4619, 0.842, 0.1377, 0.842, 0.1997, 0.7626, 0.1997, 0.7626, 0.1377, 0.1589, 0.5509, 0.1589, 0.7387, 0.07944, 0.7387, 0.07944, 0.5509, 0.9456, 0.07944, 0.9101, 0.07944, 0.9101, 0.0, 0.9456, 0.0, 0.7254, 0.9649, 0.6889, 0.9649, 0.6889, 0.8854, 0.7254, 0.8854, 0.5299, 0.6106, 0.4966, 0.6106, 0.4966, 0.5312, 0.5299, 0.5312, 0.6889, 0.6678, 0.6889, 0.779, 0.6095, 0.779, 0.6095, 0.6678, 0.3987, 0.885, 0.3246, 0.885, 0.3246, 0.8056, 0.3987, 0.8056, 0.6093, 0.9389, 0.5755, 0.9389, 0.5755, 0.8595, 0.6093, 0.8595, 0.9817, 0.5414, 0.9482, 0.5414, 0.9482, 0.4619, 0.9817, 0.4619, 0.9997, 0.3196, 0.9779, 0.3196, 0.9779, 0.2383, 0.9997, 0.2383, 0.2295, 0.9677, 0.1942, 0.9677, 0.1942, 0.8883, 0.2295, 0.8883, 0.8469, 0.7802, 0.7684, 0.7802, 0.7684, 0.7008, 0.8469, 0.7008, 0.906, 0.2402, 0.842, 0.2402, 0.842, 0.1589, 0.906, 0.1589, 0.9475, 0.1589, 0.9076, 0.1589, 0.9076, 0.07944, 0.9475, 0.07944, 0.9076, 0.1589, 0.8668, 0.1589, 0.8668, 0.07944, 0.9076, 0.07944, 0.9009, 0.6246, 0.8478, 0.6246, 0.8478, 0.5433, 0.9009, 0.5433, 0.9083, 0.8597, 0.843, 0.8597, 0.843, 0.7802, 0.9083, 0.7802, 0.8135, 0.9391, 0.7684, 0.9391, 0.7684, 0.8597, 0.8135, 0.8597, 0.999, 0.9391, 0.978, 0.9391, 0.978, 0.8597, 0.999, 0.8597, 0.843, 0.8597, 0.7684, 0.8597, 0.7684, 0.7802, 0.843, 0.7802, 0.8668, 0.1589, 0.842, 0.1589, 0.842, 0.07944, 0.8668, 0.07944, 0.982, 0.8597, 0.9474, 0.8597, 0.9474, 0.7802, 0.982, 0.7802, 0.4966, 0.6119, 0.4966, 0.737, 0.4171, 0.737, 0.4171, 0.6119, 0.7684, 0.5812, 0.7684, 0.6999, 0.6889, 0.6999, 0.6889, 0.5812, 0.6057, 0.8595, 0.563, 0.8595, 0.563, 0.7801, 0.6057, 0.7801, 0.6555, 0.9379, 0.6095, 0.9379, 0.6095, 0.8585, 0.6555, 0.8585, 0.6095, 0.1514, 0.6095, 0.187, 0.53, 0.187, 0.53, 0.1514, 0.3178, 0.6464, 0.3178, 0.702, 0.2383, 0.702, 0.2383, 0.6464, 0.4966, 0.5312, 0.4966, 0.6119, 0.4171, 0.6119, 0.4171, 0.5312, 0.6095, 0.1159, 0.6095, 0.1514, 0.53, 0.1514, 0.53, 0.1159, 0.3178, 0.5509, 0.3178, 0.6464, 0.2383, 0.6464, 0.2383, 0.5509, 0.9476, 0.2383, 0.906, 0.2383, 0.906, 0.1589, 0.9476, 0.1589, 0.8478, 0.4619, 0.8478, 0.5417, 0.7684, 0.5417, 0.7684, 0.4619, 0.9016, 0.9391, 0.8583, 0.9391, 0.8583, 0.8597, 0.9016, 0.8597, 0.9475, 0.1589, 0.9475, 0.07944, 0.982, 0.07944, 0.982, 0.1589, 0.404, 0.378, 0.3246, 0.378, 0.3246, 0.3396, 0.404, 0.3396, 0.02812, 1.0, 0.02812, 0.9206, 0.0556, 0.9206, 0.0556, 1.0, 0.6889, 0.8854, 0.6889, 0.806, 0.7621, 0.806, 0.7621, 0.8854, 0.842, 0.3265, 0.7626, 0.3265, 0.7626, 0.2926, 0.842, 0.2926, -1.768e-08, 1.0, -1.768e-08, 0.9206, 0.02812, 0.9206, 0.02812, 1.0, 0.1589, 0.8411, 0.07944, 0.8411, 0.07944, 0.7387, 0.1589, 0.7387, 0.8135, 0.9391, 0.8135, 0.8597, 0.8583, 0.8597, 0.8583, 0.9391, 0.842, 0.1041, 0.7626, 0.1041, 0.7626, -4.292e-09, 0.842, 1.705e-09, 0.842, 0.2926, 0.7626, 0.2926, 0.7626, 0.2599, 0.842, 0.2599, 0.404, 0.8056, 0.3246, 0.8056, 0.3246, 0.6995, 0.404, 0.6995, 0.7626, 0.3716, 0.6832, 0.3716, 0.6832, 0.2516, 0.7626, 0.2516, 0.6555, 0.9379, 0.6555, 0.8585, 0.6874, 0.8585, 0.6874, 0.9379, 0.07944, 1.0, 0.07944, 0.9206, 0.1042, 0.9206, 0.1042, 1.0, 0.404, 0.5678, 0.3246, 0.5678, 0.3246, 0.4508, 0.404, 0.4508, 0.842, 0.4562, 0.7626, 0.4562, 0.7626, 0.3744, 0.842, 0.3744, 0.7626, 0.129, 0.6832, 0.129, 0.6832, -1.452e-09, 0.7626, 4.546e-09, 0.6095, 0.382, 0.53, 0.382, 0.53, 0.2281, 0.6095, 0.2281, 0.9075, 0.3196, 0.9075, 0.2402, 0.9485, 0.2402, 0.9485, 0.3196, 0.6095, 0.4078, 0.53, 0.4078, 0.53, 0.382, 0.6095, 0.382, 0.842, 0.3991, 0.842, 0.3196, 0.9075, 0.3196, 0.9075, 0.3991, 0.6095, 0.4471, 0.53, 0.4471, 0.53, 0.4078, 0.6095, 0.4078, 0.4966, 0.8411, 0.4171, 0.8411, 0.4171, 0.737, 0.4966, 0.737, 0.9096, 0.7802, 0.9096, 0.7008, 0.9481, 0.7008, 0.9481, 0.7802, 0.4675, 0.9999, 0.4675, 0.9205, 0.4968, 0.9205, 0.4968, 0.9999, 0.9456, 0.07944, 0.9456, 0.0, 0.9803, 0.0, 0.9803, 0.07944, 0.4968, 0.9999, 0.4968, 0.9205, 0.5252, 0.9205, 0.5252, 0.9999, 0.9083, 0.8597, 0.9083, 0.7802, 0.9474, 0.7802, 0.9474, 0.8597, 0.842, 0.2599, 0.7626, 0.2599, 0.7626, 0.1997, 0.842, 0.1997, 0.07944, 0.7442, 1.26e-09, 0.7442, 1.585e-08, 0.5509, 0.07944, 0.5509, 0.127, 0.9206, 0.127, 0.8411, 0.1571, 0.8411, 0.1571, 0.9206, 0.9009, 0.6227, 0.9009, 0.5433, 0.9429, 0.5433, 0.9429, 0.6227, 0.4966, 0.69, 0.4966, 0.6106, 0.5299, 0.6106, 0.5299, 0.69, 0.6095, 0.7801, 0.53, 0.7801, 0.53, 0.666, 0.6095, 0.666, 0.8478, 0.6214, 0.7684, 0.6214, 0.7684, 0.5417, 0.8478, 0.5417, 0.9476, 0.2383, 0.9476, 0.1589, 0.9815, 0.1589, 0.9815, 0.2383, 0.7254, 0.9649, 0.7254, 0.8854, 0.7617, 0.8854, 0.7617, 0.9649, 0.9779, 0.6246, 0.9779, 0.5433, 0.9997, 0.5433, 0.9997, 0.6246, 0.1589, 0.9677, 0.1589, 0.8883, 0.1942, 0.8883, 0.1942, 0.9677, 0.2383, 0.8855, 0.2383, 0.8061, 0.3106, 0.8061, 0.3106, 0.8855, 0.8478, 0.5433, 0.8478, 0.4619, 0.909, 0.4619, 0.909, 0.5433, 0.53, 0.9389, 0.53, 0.8595, 0.5755, 0.8595, 0.5755, 0.9389, 0.8469, 0.7802, 0.8469, 0.7008, 0.8832, 0.7008, 0.8832, 0.7802, 0.4171, 0.9224, 0.4171, 0.8411, 0.4675, 0.8411, 0.4675, 0.9224, 0.842, 0.07944, 0.842, 0.0, 0.9101, 0.0, 0.9101, 0.07944, 0.9016, 0.9391, 0.9016, 0.8597, 0.9432, 0.8597, 0.9432, 0.9391, 0.0556, 1.0, 0.0556, 0.9206, 0.07938, 0.9206, 0.07938, 1.0, 0.1589, 0.8883, 0.1589, 0.8088, 0.2307, 0.8088, 0.2307, 0.8883, 0.8832, 0.7802, 0.8832, 0.7008, 0.9096, 0.7008, 0.9096, 0.7802, 0.9075, 0.3991, 0.9075, 0.3196, 0.9484, 0.3196, 0.9484, 0.3991, 0.6889, 0.5915, 0.6095, 0.5915, 0.6095, 0.4619, 0.6889, 0.4619, 0.7626, 0.2516, 0.6832, 0.2516, 0.6832, 0.129, 0.7626, 0.129, 0.842, 0.3744, 0.7626, 0.3744, 0.7626, 0.3265, 0.842, 0.3265, 0.0, 0.9206, 0.0, 0.8411, 0.04872, 0.8411, 0.04872, 0.9206, 0.404, 0.4153, 0.3246, 0.4153, 0.3246, 0.378, 0.404, 0.378, 0.2383, 0.6075, 0.1589, 0.6075, 0.1589, 0.5509, 0.2383, 0.5509, 0.6889, 0.6678, 0.6095, 0.6678, 0.6095, 0.5915, 0.6889, 0.5915, 0.404, 0.4508, 0.3246, 0.4508, 0.3246, 0.4153, 0.404, 0.4153, 0.2383, 0.7048, 0.1589, 0.7048, 0.1589, 0.6075, 0.2383, 0.6075, 0.2739, 0.965, 0.2739, 0.8855, 0.3093, 0.8855, 0.3093, 0.965, 0.6095, 0.8585, 0.6095, 0.779, 0.6857, 0.779, 0.6857, 0.8585, 0.4675, 0.9205, 0.4675, 0.8411, 0.5163, 0.8411, 0.5163, 0.9205, 0.5044, 0.7912, 0.5044, 0.7695, 0.5083, 0.7695, 0.5083, 0.7912, 0.8471, 0.7008, 0.8471, 0.6368, 0.851, 0.6368, 0.8498, 0.698, 0.9002, 0.7008, 0.8471, 0.7008, 0.8498, 0.698, 0.9002, 0.6969, 0.09307, 0.5256, 0.09299, 0.5046, 0.09573, 0.5019, 0.09697, 0.5256, 0.09299, 0.5046, 0.05837, 0.5048, 0.05488, 0.503, 0.09573, 0.5019, 0.05837, 0.5048, 0.05855, 0.5474, 0.05682, 0.5509, 0.05488, 0.503, 0.002947, 0.5477, 0.05855, 0.5474, 0.05682, 0.5509, 0.0002061, 0.5504, 0.05855, 0.5474, 0.1541, 0.547, 0.1541, 0.5509, 0.05682, 0.5509, 0.002764, 0.5044, 0.002947, 0.5477, 0.0002061, 0.5504, -4.598e-09, 0.5016, 0.02749, 0.5043, 0.002764, 0.5044, -4.598e-09, 0.5016, 0.02747, 0.5004, 0.05823, 0.4718, 0.05837, 0.5048, 0.05488, 0.503, 0.05547, 0.4691, 0.1001, 0.004017, 0.003238, 0.002787, 0.000521, 1.005e-08, 0.1029, 0.0013, 0.1623, 0.4714, 0.05823, 0.4718, 0.05547, 0.4691, 0.1595, 0.4686, 0.09878, 0.1101, 0.1001, 0.004017, 0.1029, 0.0013, 0.1016, 0.1074, 0.1307, 0.1105, 0.09878, 0.1101, 0.1016, 0.1074, 0.1335, 0.1078, 0.1292, 0.2264, 0.1307, 0.1105, 0.1335, 0.1078, 0.1327, 0.2247, 0.1617, 0.3396, 0.1623, 0.4714, 0.1595, 0.4686, 0.1578, 0.3396, 0.003238, 0.002787, 0.002787, 0.03833, 1.438e-08, 0.04104, 0.000521, 1.005e-08, 0.002787, 0.03833, 0.06825, 0.03916, 0.06547, 0.04187, 1.438e-08, 0.04104, 0.06825, 0.03916, 0.06693, 0.1432, 0.06415, 0.1459, 0.06547, 0.04187, 0.06693, 0.1432, 0.09629, 0.1436, 0.09351, 0.1463, 0.06415, 0.1459, 0.09629, 0.1436, 0.09585, 0.1786, 0.0959, 0.1747, 0.09351, 0.1463, 0.09585, 0.1786, 0.03387, 0.1778, 0.03566, 0.1744, 0.0959, 0.1747, 0.0002266, 0.1774, 0.0006777, 0.1418, 0.003395, 0.1446, 0.003014, 0.1747, 0.0006777, 0.1418, 0.03398, 0.1423, 0.03669, 0.1451, 0.003395, 0.1446, 0.03398, 0.1423, 0.03492, 0.0681, 0.0377, 0.06538, 0.03669, 0.1451, 0.03492, 0.0681, 0.001384, 0.06767, 0.001434, 0.06378, 0.0377, 0.06538, 0.2077, 0.2274, 0.1292, 0.2264, 0.1327, 0.2247, 0.205, 0.2246, 0.2083, 0.1866, 0.2077, 0.2274, 0.205, 0.2246, 0.2048, 0.1883, 0.1631, 0.186, 0.2083, 0.1866, 0.2048, 0.1883, 0.1631, 0.1899, 0.2086, 0.1619, 0.2083, 0.1866, 0.2048, 0.1883, 0.2047, 0.1618, 0.09434, 0.2973, 0.09585, 0.1786, 0.0959, 0.1747, 0.09823, 0.2973, 0.1283, 0.2975, 0.1288, 0.262, 0.1323, 0.2603, 0.1322, 0.2975, 0.1288, 0.262, 0.1292, 0.2264, 0.1327, 0.2247, 0.1323, 0.2603, 0.2085, 0.263, 0.1288, 0.262, 0.1323, 0.2603, 0.2086, 0.2591, 0.1278, 0.3386, 0.1283, 0.2975, 0.1322, 0.2975, 0.1306, 0.3359, 0.2065, 0.3396, 0.1278, 0.3386, 0.1306, 0.3359, 0.2038, 0.3368, 0.2069, 0.306, 0.2065, 0.3396, 0.2038, 0.3368, 0.2041, 0.3087, 0.1594, 0.3054, 0.2069, 0.306, 0.2041, 0.3087, 0.1593, 0.3093, 0.03387, 0.1778, 0.0002266, 0.1774, 0.003014, 0.1747, 0.03566, 0.1744, 0.03236, 0.2971, 0.03387, 0.1778, 0.03566, 0.1744, 0.03514, 0.2944, 0.06262, 0.2975, 0.03236, 0.2971, 0.03514, 0.2944, 0.0599, 0.2947, 0.06369, 0.2129, 0.06262, 0.2975, 0.0599, 0.2947, 0.0598, 0.2129, 0.492, 0.2217, 0.492, 0.06506, 0.4959, 0.06506, 0.4947, 0.219, 0.492, 0.06506, 0.492, 0.03925, 0.4959, 0.03925, 0.4959, 0.06506, 0.492, 0.03925, 0.492, 0.002752, 0.4947, 0.0, 0.4959, 0.03925, 0.492, 0.002752, 0.4591, 0.002752, 0.4563, 0.0, 0.4947, 0.0, 0.4591, 0.002752, 0.4591, 0.03747, 0.4563, 0.03471, 0.4563, 0.0, 0.4591, 0.03747, 0.4199, 0.03747, 0.4171, 0.03471, 0.4563, 0.03471, 0.4199, 0.03747, 0.4199, 0.2253, 0.4171, 0.228, 0.4171, 0.03471, 0.4199, 0.2253, 0.4564, 0.2253, 0.4591, 0.228, 0.4171, 0.228, 0.4564, 0.2253, 0.4564, 0.114, 0.4603, 0.114, 0.4591, 0.228, 0.4966, 0.8033, 0.4966, 0.7695, 0.5005, 0.7695, 0.5005, 0.8033, 0.5273, 0.2217, 0.492, 0.2217, 0.4947, 0.219, 0.53, 0.219, 0.5273, 0.2617, 0.5273, 0.2217, 0.53, 0.219, 0.53, 0.2644, 0.462, 0.2617, 0.5273, 0.2617, 0.53, 0.2644, 0.462, 0.2656, 0.6095, 0.01626, 0.6823, 3.945e-08, 0.6832, 0.003799, 0.6128, 0.01835, 0.6543, 0.2172, 0.6271, 0.09511, 0.6301, 0.09265, 0.6576, 0.2192, 0.6095, 0.2272, 0.6543, 0.2172, 0.6576, 0.2192, 0.6103, 0.231, 0.6271, 0.09511, 0.6095, 0.01626, 0.6128, 0.01835, 0.6301, 0.09265, 0.6677, 0.08603, 0.6271, 0.09511, 0.6301, 0.09265, 0.6644, 0.08395, 0.6596, 0.04973, 0.6677, 0.08603, 0.6644, 0.08395, 0.6558, 0.05058, 0.5083, 0.7912, 0.5083, 0.7695, 0.5121, 0.7695, 0.5121, 0.7912, 0.3777, 0.885, 0.3777, 0.949, 0.3749, 0.9463, 0.3738, 0.885, 0.3777, 0.949, 0.3246, 0.949, 0.3246, 0.9451, 0.3749, 0.9463, 0.2316, 0.5046, 0.2315, 0.5256, 0.2276, 0.5256, 0.2288, 0.5019, 0.2662, 0.5048, 0.2316, 0.5046, 0.2288, 0.5019, 0.2697, 0.503, 0.266, 0.5474, 0.2662, 0.5048, 0.2697, 0.503, 0.2677, 0.5509, 0.266, 0.5474, 0.3216, 0.5477, 0.3244, 0.5504, 0.2677, 0.5509, 0.1705, 0.547, 0.266, 0.5474, 0.2677, 0.5509, 0.1705, 0.5509, 0.3216, 0.5477, 0.3218, 0.5044, 0.3246, 0.5016, 0.3244, 0.5504, 0.3218, 0.5044, 0.2971, 0.5043, 0.2971, 0.5004, 0.3246, 0.5016, 0.2662, 0.5048, 0.2663, 0.4718, 0.2691, 0.4691, 0.2697, 0.503, 0.4139, 0.002787, 0.317, 0.004017, 0.3142, 0.0013, 0.4166, 7.87e-09, 0.2663, 0.4718, 0.1623, 0.4714, 0.165, 0.4686, 0.2691, 0.4691, 0.317, 0.004017, 0.3184, 0.1101, 0.3156, 0.1074, 0.3142, 0.0013, 0.3184, 0.1101, 0.2864, 0.1105, 0.2836, 0.1078, 0.3156, 0.1074, 0.2864, 0.1105, 0.2879, 0.2264, 0.2844, 0.2247, 0.2836, 0.1078, 0.1623, 0.4714, 0.1628, 0.3396, 0.1667, 0.3396, 0.165, 0.4686, 0.4144, 0.03833, 0.4139, 0.002787, 0.4166, 7.87e-09, 0.4171, 0.04104, 0.3489, 0.03916, 0.4144, 0.03833, 0.4171, 0.04104, 0.3517, 0.04187, 0.3502, 0.1432, 0.3489, 0.03916, 0.3517, 0.04187, 0.353, 0.1459, 0.3208, 0.1436, 0.3502, 0.1432, 0.353, 0.1459, 0.3236, 0.1463, 0.3213, 0.1786, 0.3208, 0.1436, 0.3236, 0.1463, 0.3212, 0.1747, 0.3833, 0.1778, 0.3213, 0.1786, 0.3212, 0.1747, 0.3815, 0.1744, 0.4165, 0.1418, 0.4169, 0.1774, 0.4141, 0.1747, 0.4137, 0.1446, 0.3832, 0.1423, 0.4165, 0.1418, 0.4137, 0.1446, 0.3804, 0.1451, 0.3822, 0.0681, 0.3832, 0.1423, 0.3804, 0.1451, 0.3794, 0.06538, 0.4158, 0.06767, 0.3822, 0.0681, 0.3794, 0.06538, 0.4157, 0.06378, 0.2879, 0.2264, 0.2094, 0.2274, 0.2121, 0.2246, 0.2844, 0.2247, 0.2094, 0.2274, 0.2089, 0.1866, 0.2124, 0.1883, 0.2121, 0.2246, 0.2089, 0.1866, 0.254, 0.186, 0.2541, 0.1899, 0.2124, 0.1883, 0.2089, 0.1866, 0.2086, 0.1619, 0.2125, 0.1618, 0.2124, 0.1883, 0.3213, 0.1786, 0.3228, 0.2973, 0.3189, 0.2973, 0.3212, 0.1747, 0.2883, 0.262, 0.2888, 0.2975, 0.2849, 0.2975, 0.2848, 0.2603, 0.2879, 0.2264, 0.2883, 0.262, 0.2848, 0.2603, 0.2844, 0.2247, 0.2883, 0.262, 0.2086, 0.263, 0.2086, 0.2591, 0.2848, 0.2603, 0.2888, 0.2975, 0.2893, 0.3386, 0.2865, 0.3359, 0.2849, 0.2975, 0.2893, 0.3386, 0.2106, 0.3396, 0.2133, 0.3368, 0.2865, 0.3359, 0.2106, 0.3396, 0.2102, 0.306, 0.213, 0.3087, 0.2133, 0.3368, 0.2102, 0.306, 0.2578, 0.3054, 0.2578, 0.3093, 0.213, 0.3087, 0.4169, 0.1774, 0.3833, 0.1778, 0.3815, 0.1744, 0.4141, 0.1747, 0.3833, 0.1778, 0.3848, 0.2971, 0.382, 0.2944, 0.3815, 0.1744, 0.3848, 0.2971, 0.3545, 0.2975, 0.3572, 0.2947, 0.382, 0.2944, 0.3545, 0.2975, 0.3534, 0.2129, 0.3573, 0.2129, 0.3572, 0.2947, 0.4552, 0.3306, 0.4552, 0.4873, 0.4524, 0.4845, 0.4513, 0.3306, 0.4552, 0.3048, 0.4552, 0.3306, 0.4513, 0.3306, 0.4513, 0.3048, 0.4552, 0.2683, 0.4552, 0.3048, 0.4513, 0.3048, 0.4524, 0.2656, 0.4881, 0.2683, 0.4552, 0.2683, 0.4524, 0.2656, 0.4909, 0.2656, 0.4881, 0.303, 0.4881, 0.2683, 0.4909, 0.2656, 0.4909, 0.3003, 0.5273, 0.303, 0.4881, 0.303, 0.4909, 0.3003, 0.53, 0.3003, 0.5273, 0.4909, 0.5273, 0.303, 0.53, 0.3003, 0.53, 0.4936, 0.4908, 0.4909, 0.5273, 0.4909, 0.53, 0.4936, 0.488, 0.4936, 0.4908, 0.3796, 0.4908, 0.4909, 0.488, 0.4936, 0.4869, 0.3796, 0.5005, 0.8033, 0.5005, 0.7695, 0.5044, 0.7695, 0.5044, 0.8033, 0.4552, 0.4873, 0.4199, 0.4873, 0.4171, 0.4845, 0.4524, 0.4845, 0.4199, 0.4873, 0.4199, 0.5273, 0.4171, 0.53, 0.4171, 0.4845, 0.4199, 0.5273, 0.4852, 0.5273, 0.4852, 0.5312, 0.4171, 0.53, 0.6103, 0.231, 0.6832, 0.2472, 0.6799, 0.2493, 0.6095, 0.2348, 0.6655, 0.3261, 0.6383, 0.4481, 0.635, 0.4502, 0.6625, 0.3236, 0.6383, 0.4481, 0.6832, 0.4581, 0.6823, 0.4619, 0.635, 0.4502, 0.6832, 0.2472, 0.6655, 0.3261, 0.6625, 0.3236, 0.6799, 0.2493, 0.6655, 0.3261, 0.6249, 0.317, 0.6282, 0.3149, 0.6625, 0.3236, 0.6249, 0.317, 0.633, 0.2807, 0.6368, 0.2816, 0.6282, 0.3149, 0.4118, 0.7387, 0.4118, 0.8182, 0.4079, 0.8182, 0.4079, 0.7387, 0.4157, 0.5004, 0.4157, 0.5798, 0.4118, 0.5798, 0.4118, 0.5004, 0.4157, 0.7387, 0.4157, 0.8182, 0.4118, 0.8182, 0.4118, 0.7387, 0.4079, 0.5023, 0.4079, 0.5817, 0.404, 0.5817, 0.404, 0.5023, 0.3216, 0.7098, 0.3216, 0.7892, 0.3178, 0.7892, 0.3178, 0.7098, 0.3178, 0.6303, 0.3178, 0.5509, 0.3216, 0.5509, 0.3216, 0.6303, 0.4079, 0.7406, 0.4079, 0.82, 0.404, 0.82, 0.404, 0.7406, 0.4118, 0.5004, 0.4118, 0.421, 0.4157, 0.421, 0.4157, 0.5004, 0.404, 0.7406, 0.404, 0.6612, 0.4079, 0.6612, 0.4079, 0.7406, 0.4079, 0.421, 0.4079, 0.5023, 0.404, 0.5023, 0.404, 0.421, 0.404, 0.421, 0.404, 0.3396, 0.4079, 0.3396, 0.4079, 0.421, 0.4118, 0.421, 0.4118, 0.3396, 0.4157, 0.3396, 0.4157, 0.421, 0.4118, 0.3396, 0.4118, 0.421, 0.4079, 0.421, 0.4079, 0.3396, 0.4157, 0.6593, 0.4157, 0.7387, 0.4118, 0.7387, 0.4118, 0.6593, 0.5295, 0.7695, 0.5295, 0.8489, 0.5256, 0.8489, 0.5256, 0.7695, 0.4118, 0.421, 0.4118, 0.5004, 0.4079, 0.5004, 0.4079, 0.421, 0.4079, 0.6593, 0.4079, 0.5798, 0.4118, 0.5798, 0.4118, 0.6593, 0.4157, 0.5798, 0.4157, 0.6593, 0.4118, 0.6593, 0.4118, 0.5798, 0.3216, 0.6303, 0.3216, 0.7098, 0.3178, 0.7098, 0.3178, 0.6303, 0.4118, 0.6593, 0.4118, 0.7387, 0.4079, 0.7387, 0.4079, 0.6593, 0.404, 0.6612, 0.404, 0.5817, 0.4079, 0.5817, 0.4079, 0.6612, 0.4118, 0.5004, 0.4118, 0.5798, 0.4079, 0.5798, 0.4079, 0.5004])
me_plane.update()
me_cube = bpy.data.meshes.new('Cube')
me_cube.from_pydata([(-1.0, -1.0, -1.0), (-1.0, -1.0, 10.38), (-1.0, 1.0, -1.0), (-1.0, 1.0, 10.38), (21.94, -1.0, -1.0), (21.94, -1.0, 10.38), (21.94, 1.0, -1.0), (21.94, 1.0, 10.38)], [], [(0, 1, 3, 2), (2, 3, 7, 6), (6, 7, 5, 4), (4, 5, 1, 0), (2, 6, 4, 0), (7, 3, 1, 5)])
_uv = me_cube.uv_layers.new(name='UVMap')
_uv.uv.foreach_set('vector', [0.375, 0.0, 0.625, 0.0, 0.625, 0.25, 0.375, 0.25, 0.375, 0.25, 0.625, 0.25, 0.625, 0.5, 0.375, 0.5, 0.375, 0.5, 0.625, 0.5, 0.625, 0.75, 0.375, 0.75, 0.375, 0.75, 0.625, 0.75, 0.625, 1.0, 0.375, 1.0, 0.125, 0.5, 0.375, 0.5, 0.375, 0.75, 0.125, 0.75, 0.625, 0.5, 0.875, 0.5, 0.875, 0.75, 0.625, 0.75])
me_cube.update()
me_cube_036 = bpy.data.meshes.new('Cube.036')
me_cube_036.from_pydata([(-1.0, -1.0, -1.0), (-1.0, -1.0, 10.38), (-1.0, 1.0, -1.0), (-1.0, 1.0, 10.38), (21.94, -1.0, -1.0), (21.94, -1.0, 10.38), (21.94, 1.0, -1.0), (21.94, 1.0, 10.38)], [], [(0, 1, 3, 2), (2, 3, 7, 6), (6, 7, 5, 4), (4, 5, 1, 0), (2, 6, 4, 0), (7, 3, 1, 5)])
_uv = me_cube_036.uv_layers.new(name='UVMap')
_uv.uv.foreach_set('vector', [0.375, 0.0, 0.625, 0.0, 0.625, 0.25, 0.375, 0.25, 0.375, 0.25, 0.625, 0.25, 0.625, 0.5, 0.375, 0.5, 0.375, 0.5, 0.625, 0.5, 0.625, 0.75, 0.375, 0.75, 0.375, 0.75, 0.625, 0.75, 0.625, 1.0, 0.375, 1.0, 0.125, 0.5, 0.375, 0.5, 0.375, 0.75, 0.125, 0.75, 0.625, 0.5, 0.875, 0.5, 0.875, 0.75, 0.625, 0.75])
me_cube_036.update()
me_cube_043 = bpy.data.meshes.new('Cube.043')
me_cube_043.from_pydata([(-1.0, -1.0, -1.0), (-1.0, -1.0, 10.38), (-1.0, 1.0, -1.0), (-1.0, 1.0, 10.38), (21.94, -1.0, -1.0), (21.94, -1.0, 10.38), (21.94, 1.0, -1.0), (21.94, 1.0, 10.38)], [], [(0, 1, 3, 2), (2, 3, 7, 6), (6, 7, 5, 4), (4, 5, 1, 0), (2, 6, 4, 0), (7, 3, 1, 5)])
_uv = me_cube_043.uv_layers.new(name='UVMap')
_uv.uv.foreach_set('vector', [0.375, 0.0, 0.625, 0.0, 0.625, 0.25, 0.375, 0.25, 0.375, 0.25, 0.625, 0.25, 0.625, 0.5, 0.375, 0.5, 0.375, 0.5, 0.625, 0.5, 0.625, 0.75, 0.375, 0.75, 0.375, 0.75, 0.625, 0.75, 0.625, 1.0, 0.375, 1.0, 0.125, 0.5, 0.375, 0.5, 0.375, 0.75, 0.125, 0.75, 0.625, 0.5, 0.875, 0.5, 0.875, 0.75, 0.625, 0.75])
me_cube_043.update()

# ---- objects
ob_cube = bpy.data.objects.new('Cube', me_cube_001)
ob_cube_001 = bpy.data.objects.new('Cube.001', me_cube_002)
ob_cube_002 = bpy.data.objects.new('Cube.002', me_cube_003)
ob_cube_003 = bpy.data.objects.new('Cube.003', me_cube_004)
ob_cube_004 = bpy.data.objects.new('Cube.004', me_cube_005)
ob_cylinder = bpy.data.objects.new('Cylinder', me_cylinder)
ob_cube_005 = bpy.data.objects.new('Cube.005', me_cube_006)
ob_cube_006 = bpy.data.objects.new('Cube.006', me_cube_007)
ob_cube_007 = bpy.data.objects.new('Cube.007', me_cube_008)
ob_cube_008 = bpy.data.objects.new('Cube.008', me_cube_009)
ob_cube_009 = bpy.data.objects.new('Cube.009', me_cube_010)
ob_cube_010 = bpy.data.objects.new('Cube.010', me_cube_011)
ob_cube_011 = bpy.data.objects.new('Cube.011', me_cube_012)
ob_cube_012 = bpy.data.objects.new('Cube.012', me_cube_013)
ob_cube_013 = bpy.data.objects.new('Cube.013', me_cube_014)
ob_cube_014 = bpy.data.objects.new('Cube.014', me_cube_015)
ob_cube_015 = bpy.data.objects.new('Cube.015', me_cube_016)
ob_cube_016 = bpy.data.objects.new('Cube.016', me_cube_017)
ob_cube_017 = bpy.data.objects.new('Cube.017', me_cube_018)
ob_cube_018 = bpy.data.objects.new('Cube.018', me_cube_019)
ob_cube_019 = bpy.data.objects.new('Cube.019', me_cube_020)
ob_cube_020 = bpy.data.objects.new('Cube.020', me_cube_021)
ob_cube_021 = bpy.data.objects.new('Cube.021', me_cube_022)
ob_cube_022 = bpy.data.objects.new('Cube.022', me_cube_023)
ob_cube_023 = bpy.data.objects.new('Cube.023', me_cube_024)
ob_cube_024 = bpy.data.objects.new('Cube.024', me_cube_025)
ob_cube_025 = bpy.data.objects.new('Cube.025', me_cube_026)
ob_cube_026 = bpy.data.objects.new('Cube.026', me_cube_027)
ob_cube_027 = bpy.data.objects.new('Cube.027', me_cube_028)
ob_cube_028 = bpy.data.objects.new('Cube.028', me_cube_030)
ob_cube_029 = bpy.data.objects.new('Cube.029', me_cube_031)
ob_cube_030 = bpy.data.objects.new('Cube.030', me_cube_032)
ob_cube_031 = bpy.data.objects.new('Cube.031', me_cube_033)
ob_cube_032 = bpy.data.objects.new('Cube.032', me_cube_034)
ob_cube_033 = bpy.data.objects.new('Cube.033', me_cube_035)
ob_cube_034 = bpy.data.objects.new('Cube.034', me_cube_037)
ob_cylinder_001 = bpy.data.objects.new('Cylinder.001', me_cylinder_001)
ob_cube_035 = bpy.data.objects.new('Cube.035', me_cube_038)
ob_cube_037 = bpy.data.objects.new('Cube.037', me_cube_040)
ob_cube_038 = bpy.data.objects.new('Cube.038', me_cube_041)
ob_cube_039 = bpy.data.objects.new('Cube.039', me_cube_042)
ob_cube_036 = bpy.data.objects.new('Cube.036', me_cube_029)
ob_plane = bpy.data.objects.new('Plane', me_plane)
ob_cube_040 = bpy.data.objects.new('Cube.040', me_cube)
ob_cube_041 = bpy.data.objects.new('Cube.041', me_cube_036)
ob_cube_042 = bpy.data.objects.new('Cube.042', me_cube_043)

# ---- transforms, parenting, visibility, modifiers, constraints
ob_cube.location = (0.0, 0.0, 0.0)
ob_cube_001.location = (0.3511, 4.27, 0.7097)
ob_cube_001.scale = (0.1153, 3.226, 1.0)
ob_cube_002.location = (0.9216, 7.482, 0.7272)
ob_cube_002.scale = (8.708, -0.1526, 1.0)
ob_cube_003.location = (-0.6336, 0.8363, 0.8234)
ob_cube_003.scale = (4.857, 0.1292, 1.0)
ob_cube_004.location = (-1.121, -1.846, 0.836)
ob_cube_004.scale = (0.187, 2.607, 1.0)
ob_cylinder.location = (3.59, 4.011, 0.1892)
ob_cylinder.scale = (1.0, 1.0, 0.1233)
ob_cube_005.location = (0.06768, -7.475, 0.7775)
ob_cube_005.rotation_euler = (0.0, -0.0, -1.571)
ob_cube_005.scale = (0.1198, 7.98, 1.0)
ob_cube_006.location = (0.0, 7.465, 4.105)
ob_cube_006.scale = (9.232, 0.2237, 1.0)
ob_cube_007.location = (-4.703, 9.076, 0.0)
ob_cube_007.scale = (0.3347, 0.2355, 1.0)
ob_cube_008.location = (7.38, 7.475, 0.7775)
ob_cube_008.scale = (0.1198, 7.98, 1.0)
ob_cube_009.location = (7.38, 15.84, 3.159)
ob_cube_009.scale = (0.1198, 7.98, 3.809)
ob_cube_010.location = (0.1537, 21.95, 3.159)
ob_cube_010.rotation_euler = (0.0, -0.0, 1.571)
ob_cube_010.scale = (0.1198, 7.98, 3.809)
ob_cube_011.location = (-7.19, 15.31, 3.159)
ob_cube_011.rotation_euler = (0.0, -0.0, 3.142)
ob_cube_011.scale = (0.1198, 7.98, 3.809)
ob_cube_012.location = (-4.775, 11.28, -0.06372)
ob_cube_012.scale = (0.2827, 0.2827, 0.8051)
ob_cube_013.location = (-4.748, 11.27, 0.8822)
ob_cube_013.scale = (1.0, 1.0, 0.1728)
ob_cube_014.location = (-3.245, 14.22, 0.399)
ob_cube_014.scale = (0.2827, 0.2827, 0.8051)
ob_cube_015.location = (-3.218, 14.2, 1.345)
ob_cube_015.scale = (1.0, 1.0, 0.1728)
ob_cube_016.location = (-0.3194, 12.65, 0.5378)
ob_cube_016.scale = (0.2827, 0.2827, 1.029)
ob_cube_017.location = (-0.2925, 12.64, 1.747)
ob_cube_017.scale = (1.0, 1.0, 0.2208)
ob_cube_018.location = (2.352, 17.4, 0.8599)
ob_cube_018.scale = (0.2827, 0.2827, 1.19)
ob_cube_019.location = (2.379, 17.39, 2.258)
ob_cube_019.scale = (2.939, 2.939, 0.2073)
ob_cube_020.location = (-2.144, 20.51, 0.9642)
ob_cube_020.scale = (0.2827, 0.2827, 1.441)
ob_cube_021.location = (-2.118, 20.49, 2.657)
ob_cube_021.scale = (1.088, 1.088, 0.2552)
ob_cube_022.location = (-4.86, 18.97, 1.062)
ob_cube_022.scale = (0.2827, 0.2827, 1.893)
ob_cube_023.location = (-4.833, 18.96, 3.013)
ob_cube_023.scale = (1.088, 1.088, 0.2112)
ob_cube_024.location = (-2.101, 16.96, 1.57)
ob_cube_024.rotation_euler = (0.0, -0.0, 0.8711)
ob_cube_024.scale = (0.4009, 0.4009, 2.12)
ob_cube_025.location = (-2.059, 16.98, 3.738)
ob_cube_025.rotation_euler = (0.0, -0.0, 0.8711)
ob_cube_025.scale = (1.542, 1.542, 0.1549)
ob_cube_026.location = (2.417, 13.76, 1.57)
ob_cube_026.rotation_euler = (0.0, -0.0, -0.6159)
ob_cube_026.scale = (0.4009, 0.4009, 2.12)
ob_cube_027.location = (2.435, 13.72, 3.738)
ob_cube_027.rotation_euler = (0.0, -0.0, -0.6159)
ob_cube_027.scale = (1.542, 1.542, 0.1549)
ob_cube_028.location = (0.192, 15.22, 3.738)
ob_cube_028.rotation_euler = (0.0, -0.0, -2.204)
ob_cube_028.scale = (0.2823, 1.542, 0.1549)
ob_cube_029.location = (4.706, 9.887, 1.57)
ob_cube_029.rotation_euler = (0.0, -0.0, -1.158)
ob_cube_029.scale = (0.4009, 0.4009, 2.12)
ob_cube_030.location = (4.701, 9.843, 3.738)
ob_cube_030.rotation_euler = (0.0, -0.0, -1.158)
ob_cube_030.scale = (1.542, 1.542, 0.1549)
ob_cube_031.location = (4.501, 12.34, 3.738)
ob_cube_031.rotation_euler = (0.0, -0.0, -2.647)
ob_cube_031.scale = (0.2823, 1.542, 0.1549)
ob_cube_032.location = (0.2566, 0.0, 3.507)
_m = ob_cube_032.modifiers.new('Solidify', 'SOLIDIFY')
ob_cube_033.location = (5.209, 8.774, 3.524)
ob_cube_033.rotation_euler = (0.0, -0.0, -3.085)
ob_cube_033.scale = (0.2823, 1.542, 0.1549)
ob_cube_034.location = (5.612, -13.9, 0.0)
ob_cube_034.scale = (-0.1401, 1.0, 1.0)
ob_cylinder_001.location = (5.595, -19.85, 0.1892)
ob_cylinder_001.scale = (1.0, 1.0, 0.1233)
ob_cube_035.location = (-7.249, -0.3146, 3.159)
ob_cube_035.rotation_euler = (0.0, -0.0, 3.142)
ob_cube_035.scale = (0.1198, 7.98, 3.809)
ob_cube_037.location = (4.489, -19.43, 2.003)
ob_cube_037.scale = (0.2122, 0.1062, 2.76)
ob_cube_038.location = (6.838, -19.43, 1.928)
ob_cube_038.scale = (0.2122, 0.1062, 2.76)
ob_cube_039.location = (5.875, -19.4, 4.911)
ob_cube_039.scale = (2.465, 0.407, 0.64)
ob_cube_036.location = (14.49, 0.0, 0.0)
ob_plane.location = (12.48, 0.0, 0.8387)
ob_cube_040.location = (8.946, -7.54, 0.0)
ob_cube_040.scale = (1.0, 0.3647, 1.0)
ob_cube_041.location = (8.946, 17.45, 0.0)
ob_cube_041.scale = (1.0, 0.3647, 1.0)
ob_cube_042.location = (30.19, -8.449, 0.0)
ob_cube_042.rotation_euler = (0.0, -0.0, 1.571)
ob_cube_042.scale = (1.555, 0.3647, 1.0)

# ---- collection membership
col_collection.objects.link(ob_cube)
col_collection.objects.link(ob_cube_001)
col_collection.objects.link(ob_cube_002)
col_collection.objects.link(ob_cube_003)
col_collection.objects.link(ob_cube_004)
col_collection.objects.link(ob_cylinder)
col_collection.objects.link(ob_cube_005)
col_collection.objects.link(ob_cube_006)
col_collection.objects.link(ob_cube_007)
col_collection.objects.link(ob_cube_008)
col_collection.objects.link(ob_cube_009)
col_collection.objects.link(ob_cube_010)
col_collection.objects.link(ob_cube_011)
col_collection.objects.link(ob_cube_012)
col_collection.objects.link(ob_cube_013)
col_collection.objects.link(ob_cube_014)
col_collection.objects.link(ob_cube_015)
col_collection.objects.link(ob_cube_016)
col_collection.objects.link(ob_cube_017)
col_collection.objects.link(ob_cube_018)
col_collection.objects.link(ob_cube_019)
col_collection.objects.link(ob_cube_020)
col_collection.objects.link(ob_cube_021)
col_collection.objects.link(ob_cube_022)
col_collection.objects.link(ob_cube_023)
col_collection.objects.link(ob_cube_024)
col_collection.objects.link(ob_cube_025)
col_collection.objects.link(ob_cube_026)
col_collection.objects.link(ob_cube_027)
col_collection.objects.link(ob_cube_028)
col_collection.objects.link(ob_cube_029)
col_collection.objects.link(ob_cube_030)
col_collection.objects.link(ob_cube_031)
col_collection.objects.link(ob_cube_032)
col_collection.objects.link(ob_cube_033)
col_collection.objects.link(ob_cube_034)
col_collection.objects.link(ob_cylinder_001)
col_collection.objects.link(ob_cube_035)
col_collection.objects.link(ob_cube_037)
col_collection.objects.link(ob_cube_038)
col_collection.objects.link(ob_cube_039)
col_collection.objects.link(ob_cube_036)
col_collection.objects.link(ob_plane)
col_collection.objects.link(ob_cube_040)
col_collection.objects.link(ob_cube_041)
col_collection.objects.link(ob_cube_042)

# ---- scene / render settings (as saved in the file)
scene.frame_start = 1; scene.frame_end = 250; scene.frame_set(1)
scene.render.engine = 'BLENDER_EEVEE_NEXT'
bpy.context.view_layer.update()

# ---- added for rendering (the .blend has no active camera and no usable light): camera, sun
cam_auto = bpy.data.cameras.new('AutoCamera')
cam_auto.lens = 50.0
cam_auto.sensor_width = 36.0
cam_auto.clip_end = 1018.79
ob_auto_camera = bpy.data.objects.new('AutoCamera', cam_auto)
scene.collection.objects.link(ob_auto_camera)
ob_auto_camera.location = (68.8789, -67.4191, 51.13)
ob_auto_camera.rotation_euler = (1.09748, -7.21219e-08, 0.694738)
scene.camera = ob_auto_camera
light_auto_sun = bpy.data.lights.new('AutoSun', 'SUN')
light_auto_sun.energy = 3.0
light_auto_sun.angle = 0.0523599
ob_auto_sun = bpy.data.objects.new('AutoSun', light_auto_sun)
scene.collection.objects.link(ob_auto_sun)
ob_auto_sun.rotation_euler = (0.872665, 0.174533, 0.523599)
bpy.context.view_layer.update()
